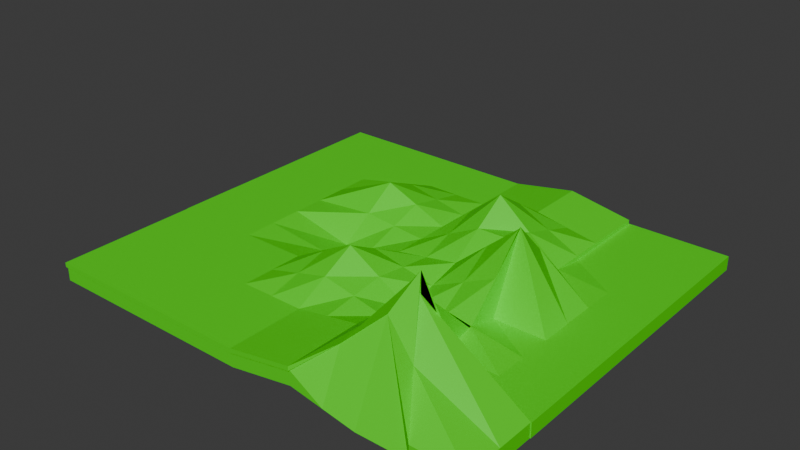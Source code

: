 # Source: untitled.blend  (saved by Blender 4.1.24; exported with 4.5.12 LTS)
import bpy
from mathutils import Matrix  # noqa: F401  (used for matrix-valued properties, if any)

bpy.ops.wm.read_factory_settings(use_empty=True)
scene = bpy.context.scene
scene.name = 'Scene'

# ---- collections
col_collection = bpy.data.collections.new('Collection'); scene.collection.children.link(col_collection)

# ---- materials (node trees are filled in below, after node groups)
mat_material = bpy.data.materials.new('Material')
mat_material.alpha_threshold = 0.0
mat_material.use_transparent_shadow = False
mat_material.roughness = 0.5
mat_material.line_color = (0.0, 0.0, 0.0, 1.0)

# ---- material node trees
mat_material.use_nodes = True; mat_material.node_tree.nodes.clear()
_N = mat_material.node_tree.nodes; _L = mat_material.node_tree.links
n0 = _N.new('ShaderNodeOutputMaterial'); n0.name = 'Material Output'; n0.location = (300, 300)
n1 = _N.new('ShaderNodeBsdfPrincipled'); n1.name = 'Principled BSDF'; n1.location = (10, 300)
n1.inputs[0].default_value = (0.07037, 0.8, 0.0, 1.0)
n1.inputs[3].default_value = 1.45
_L.new(n1.outputs[0], n0.inputs[0])
n0.is_active_output = True

# ---- world
world_world = bpy.data.worlds.new('World'); scene.world = world_world
world_world.use_nodes = True; world_world.node_tree.nodes.clear()
_N = world_world.node_tree.nodes; _L = world_world.node_tree.links
n0 = _N.new('ShaderNodeOutputWorld'); n0.name = 'World Output'; n0.location = (300, 300)
n1 = _N.new('ShaderNodeBackground'); n1.name = 'Background'; n1.location = (10, 300)
n1.inputs[0].default_value = (0.05088, 0.05088, 0.05088, 1.0)
_L.new(n1.outputs[0], n0.inputs[0])
n0.is_active_output = True
world_world.color = (0.05088, 0.05088, 0.05088)
world_world.use_sun_shadow = False
world_world.sun_shadow_jitter_overblur = 0.0

# ---- meshes
me_cube = bpy.data.meshes.new('Cube')
me_cube.from_pydata([(1.0, 1.0, -0.8907), (1.0, 1.0, -1.0), (1.0, -1.0, -0.2077), (1.0, -1.0, -1.0), (-1.0, 1.0, -0.8907), (-1.0, 1.0, -1.0), (-1.0, -1.0, -0.8907), (-1.0, -1.0, -1.0), (1.0, -1.0, -0.354), (-1.0, -1.0, -0.8564), (1.0, 1.0, -0.8564), (-1.0, 1.0, -0.8564), (-1.0, 0.0, -1.0), (1.0, 0.0, -0.3301), (-1.0, 0.0, -0.8907), (1.0, 0.0, -1.0), (1.0, 0.0, -0.3398), (-1.0, 0.0, -0.8564), (1.0, -0.253, -1.0), (1.0, 0.5, -1.0), (-1.0, 0.5, -0.8564), (-1.0, 0.5, -1.0), (1.0, 0.5, -0.8561), (1.0, 0.5, -0.8564), (-1.0, -0.5, -1.0), (1.0, -0.5, -0.8262), (1.0, -0.5, -0.8445), (-1.0, -0.5, -0.8907), (1.0, -0.5, -1.0), (-1.0, -0.5, -0.8564), (0.0, 1.0, -1.0), (0.0, -1.0, -0.8907), (0.0, -1.0, -1.0), (0.0, 1.0, -0.8907), (0.0, -1.0, -0.8564), (0.0, 1.0, -0.8564), (0.0, 0.0, -0.8564), (0.0, 0.0, -1.0), (0.0, 0.5, -1.0), (0.0, 0.5, -0.8564), (0.0, -0.5, -0.5982), (0.0, -0.5, -1.0), (-0.5, 1.0, -1.0), (-0.5, -1.0, -0.8907), (-0.5, -1.0, -0.8564), (-0.5, 0.0, -1.0), (-0.5, 0.5, -1.0), (-0.5, -0.5, -1.0), (-0.5, -1.0, -1.0), (-0.5, 1.0, -0.8907), (-0.5, 1.0, -0.8564), (-0.5, 0.0, -0.9731), (-0.5, 0.5, -0.6468), (-0.5, -0.5, -0.8564), (0.5, -1.0, -0.9117), (0.5, 1.0, -0.8023), (0.5, 1.0, -0.7681), (0.5, 0.0, -0.7681), (0.5, 0.5, -0.4432), (0.5, -0.5, -0.8966), (0.5, 1.0, -0.9117), (0.5, -1.0, -0.8023), (0.5, -1.0, -0.7681), (0.5, 0.0, -0.9117), (0.5, 0.5, -0.9117), (0.5, -0.5, -0.9117), (-1.673, -0.5, -0.8907), (-1.673, 0.0, -0.8907), (-1.673, -0.5, -0.8564), (-1.673, 0.0, -0.8564), (-1.673, 0.0, -1.0), (-1.673, -0.5, -1.0), (-1.669, -0.5, -1.0), (-1.669, -1.0, -1.0), (-1.669, -1.0, -0.8907), (-1.669, -1.0, -0.8564), (-1.669, -0.5, -0.8907), (-1.669, -0.5, -0.8564), (-1.672, 1.0, -0.8907), (-1.672, 1.0, -1.0), (-1.672, 0.5, -0.8907), (-1.672, 0.5, -0.8564), (-1.672, 1.0, -0.8564), (-1.672, 0.5, -1.0), (-1.672, 0.0, -1.0), (-1.672, 0.0, -0.8907), (-1.672, 0.0, -0.8564), (-1.0, -0.253, -0.8564), (-1.0, -0.253, -1.0), (1.0, -0.253, -0.8907), (1.0, -0.253, -0.5952), (0.0, -0.253, -1.0), (0.0, -0.253, -0.7258), (-0.5, -0.253, -1.0), (-0.5, -0.253, -0.9141), (0.5, -0.253, -0.8331), (0.5, -0.253, -0.9117), (-1.673, -0.253, -0.8907), (-1.673, -0.253, -0.8564), (-1.673, -0.253, -1.0), (-1.0, -0.75, -1.0), (1.0, -0.75, -0.8907), (1.0, -0.75, -0.5993), (1.0, -0.75, -1.0), (-1.0, -0.75, -0.8564), (0.0, -0.75, -0.7273), (0.0, -0.75, -1.0), (-0.5, -0.75, -1.0), (-0.5, -0.75, -0.8564), (0.5, -0.75, -0.8323), (0.5, -0.75, -0.9117), (-1.669, -0.75, -1.0), (-1.669, -0.75, -0.8907), (-1.669, -0.75, -0.8564), (-1.0, 0.25, -1.0), (1.0, 0.25, -0.5921), (1.0, 0.25, -0.5981), (1.0, 0.25, -1.0), (-1.0, 0.25, -0.8564), (0.0, 0.25, -1.0), (0.0, 0.25, -0.8564), (-0.5, 0.25, -1.0), (-0.5, 0.25, -0.81), (0.5, 0.25, -0.6057), (0.5, 0.25, -0.9117), (-1.672, 0.25, -1.0), (-1.672, 0.25, -0.8907), (-1.672, 0.25, -0.8564), (1.0, 0.75, -1.0), (-1.0, 0.75, -0.8564), (-1.0, 0.75, -1.0), (1.0, 0.75, -0.8907), (1.0, 0.75, -0.8564), (0.0, 0.75, -0.8564), (0.0, 0.75, -1.0), (-0.5, 0.75, -1.0), (-0.5, 0.75, -0.7516), (0.5, 0.75, -0.6057), (0.5, 0.75, -0.9117), (-1.672, 0.75, -0.8907), (-1.672, 0.75, -0.8564), (-1.672, 0.75, -1.0), (-1.334, -0.5, -0.8907), (-1.334, -0.5, -0.8564), (-1.334, -0.5, -1.0), (-1.334, -1.0, -0.8564), (-1.334, -1.0, -0.8907), (-1.334, -1.0, -1.0), (-1.334, -0.75, -0.8564), (-1.334, -0.75, -1.0), (-1.336, -0.5, -0.8564), (-1.336, -0.5, -0.8907), (-1.336, -0.5, -1.0), (-1.336, 0.0, -1.0), (-1.336, 0.0, -0.8907), (-1.336, 0.0, -0.8564), (-1.336, -0.253, -0.8564), (-1.336, -0.253, -1.0), (-1.336, 0.0, -1.0), (-1.336, 0.0, -0.8907), (-1.336, 1.0, -1.0), (-1.336, 0.5, -1.0), (-1.336, 1.0, -0.8907), (-1.336, 1.0, -0.8564), (-1.336, 0.0, -0.8564), (-1.336, 0.5, -0.8564), (-1.336, 0.25, -0.8564), (-1.336, 0.25, -1.0), (-1.336, 0.75, -0.8564), (-1.336, 0.75, -1.0), (1.791, 1.0, -0.8907), (1.791, 1.0, -1.0), (1.791, -1.0, -0.8907), (1.791, -1.0, -1.0), (1.791, -0.75, -0.8907), (1.791, 0.75, -1.0), (1.791, 0.25, -0.8907), (1.791, 0.0, -0.8907), (1.791, -0.253, -1.0), (1.791, 0.0, -1.0), (1.791, 0.25, -1.0), (1.791, 0.5, -1.0), (1.791, 0.75, -0.8907), (1.791, 0.5, -0.8907), (1.791, -0.253, -0.8907), (1.791, -0.5, -0.8907), (1.791, -0.75, -1.0), (1.791, -0.5, -1.0), (1.0, -1.293, -0.3607), (1.0, -1.585, -1.0), (0.5, -1.585, -0.9117), (0.5, -1.585, -0.8023), (0.0, -1.585, -0.8907), (-0.5, -1.585, -1.0), (0.0, -1.585, -1.0), (-0.5, -1.585, -0.8907), (1.786, -1.0, -0.8907), (1.786, -1.0, -1.0), (1.786, -1.585, -1.0), (1.786, -1.585, -0.8907), (1.0, 1.484, -0.8907), (1.0, 1.484, -1.0), (0.5, 1.484, -0.8023), (0.5, 1.484, -0.9117), (0.0, 1.484, -1.0), (-0.5, 1.484, -0.8907), (0.0, 1.484, -0.8907), (-0.5, 1.484, -1.0), (1.791, 1.484, -1.0), (1.791, 1.484, -0.8907), (1.395, -0.75, -0.8907), (1.395, -1.0, -0.8907), (1.395, -1.0, -1.0), (1.395, 0.75, -1.0), (1.395, 1.0, -1.0), (1.395, -0.75, -1.0), (1.395, -0.5, -1.0), (1.395, -0.5, -0.8907), (1.395, 0.25, -1.0), (1.395, 0.0, -1.0), (1.395, -0.253, -1.0), (1.395, 0.0, -0.8907), (1.395, 0.25, -0.8907), (1.395, 0.5, -0.8907), (1.395, 0.75, -0.8907), (1.395, 0.5, -1.0), (1.395, -0.253, -0.8907), (1.395, 1.0, -0.8907), (1.395, 1.484, -1.0), (1.395, 1.484, -0.8907), (1.393, -1.0, -1.0), (1.393, -1.585, -1.0), (0.9821, -1.0, -0.3543), (1.393, -1.585, -0.8907), (0.25, 1.0, -0.9558), (0.25, -1.0, -0.8465), (0.25, -1.0, -0.8122), (0.25, 0.0, -0.9558), (0.25, 0.5, -0.9558), (0.25, -0.5, -0.9558), (0.25, -1.0, -0.9558), (0.25, 1.0, -0.8465), (0.25, 1.0, -0.8122), (0.25, 0.0, -0.8122), (0.25, 0.5, -0.6498), (0.25, -0.5, -0.7474), (0.25, -0.253, -0.9558), (0.25, -0.253, -0.7794), (0.25, -0.75, -0.9558), (0.25, -0.75, -0.7798), (0.25, 0.25, -0.9558), (0.25, 0.25, -0.731), (0.25, 0.75, -0.9558), (0.25, 0.75, -0.731), (0.25, -1.585, -0.8465), (0.25, -1.585, -0.9558), (0.25, 1.484, -0.9558), (0.25, 1.484, -0.8465), (0.7537, -1.0, -0.9565), (0.7537, 1.0, -0.8472), (0.7537, 1.0, -0.8129), (0.7537, 0.0, -0.5507), (0.7537, 0.5, -0.6529), (0.7537, -0.5, -0.8702), (0.7537, 1.0, -0.9565), (0.7537, -1.0, -0.5931), (0.7537, -1.0, -0.5579), (0.7537, 0.0, -0.9565), (0.7537, 0.5, -0.9565), (0.7537, -0.5, -0.9565), (0.7537, -0.253, -0.7123), (0.7537, -0.253, -0.9565), (0.7537, -0.75, -0.714), (0.7537, -0.75, -0.9565), (0.7537, 0.25, -0.6018), (0.7537, 0.25, -0.9565), (0.7537, 0.75, -0.7329), (0.7537, 0.75, -0.9565), (0.7537, -1.585, -0.9565), (0.7537, -1.42, -0.5931), (0.7537, 1.484, -0.8472), (0.7537, 1.484, -0.9565), (-0.25, -1.0, -1.0), (-0.25, 1.0, -0.8907), (-0.25, 1.0, -0.8564), (-0.25, 0.0, -0.9148), (-0.25, 0.5, -0.7516), (-0.25, -0.5, -0.7273), (-0.25, 1.0, -1.0), (-0.25, -1.0, -0.8907), (-0.25, -1.0, -0.8564), (-0.25, 0.0, -1.0), (-0.25, 0.5, -1.0), (-0.25, -0.5, -1.0), (-0.25, -0.253, -0.8199), (-0.25, -0.253, -1.0), (-0.25, -0.75, -0.7918), (-0.25, -0.75, -1.0), (-0.25, 0.25, -0.8332), (-0.25, 0.25, -1.0), (-0.25, 0.75, -0.804), (-0.25, 0.75, -1.0), (-0.25, -1.585, -1.0), (-0.25, -1.585, -0.8907), (-0.25, 1.484, -0.8907), (-0.25, 1.484, -1.0), (0.5, -1.293, -0.9117), (1.0, -1.293, -1.0), (-0.5, -1.293, -1.0), (-0.5, -1.293, -0.8907), (0.0, -1.293, -0.8907), (1.0, -1.293, -0.3607), (0.5, -1.293, -0.8023), (0.0, -1.293, -1.0), (1.786, -1.293, -1.0), (1.786, -1.293, -0.8907), (1.187, -1.293, -0.6225), (1.393, -1.293, -1.0), (0.25, -1.293, -0.9558), (0.25, -1.293, -0.8465), (0.7537, -1.293, -0.6799), (0.7537, -1.293, -0.9565), (-0.25, -1.293, -1.0), (-0.25, -1.293, -0.8907), (-1.664, 1.0, -0.8907), (-1.664, 1.0, -1.0), (-1.664, -1.0, -0.8907), (-1.664, -1.0, -1.0), (-1.664, -1.585, -0.8907), (-1.664, -1.585, -1.0), (-1.664, -1.293, -1.0), (-1.664, -1.293, -0.8907), (-1.664, 1.484, -0.8907), (-1.664, 1.484, -1.0), (0.7537, 1.475, -0.8472), (1.0, 1.475, -0.8907), (0.7537, 1.475, -0.8129), (1.0, 1.475, -0.8564), (-1.0, 1.475, -0.8564), (-1.0, 1.475, -0.8907), (-0.25, 1.475, -0.8907), (0.0, 1.475, -0.8907), (-0.25, 1.475, -0.8564), (0.0, 1.475, -0.8564), (-0.5, 1.475, -0.8907), (-0.5, 1.475, -0.8564), (0.25, 1.475, -0.8465), (0.5, 1.475, -0.8023), (0.25, 1.475, -0.8122), (0.5, 1.475, -0.7681), (-1.672, 1.475, -0.8564), (-1.672, 1.475, -0.8907), (-1.336, 1.475, -0.8907), (-1.336, 1.475, -0.8564), (-0.5, -1.597, -0.8907), (-1.0, -1.597, -0.8907), (-0.5, -1.597, -0.8564), (-1.0, -1.597, -0.8564), (1.0, -1.296, -0.3607), (1.0, -1.012, -0.2256), (0.25, -1.597, -0.8465), (0.0, -1.597, -0.8907), (0.25, -1.597, -0.8122), (0.0, -1.597, -0.8564), (-0.25, -1.597, -0.8907), (-0.25, -1.597, -0.8564), (0.7537, -1.427, -0.5931), (0.5, -1.597, -0.8023), (0.7537, -1.235, -0.5579), (0.5, -1.597, -0.7681), (-1.669, -1.597, -0.8564), (-1.669, -1.597, -0.8907), (-1.334, -1.597, -0.8564), (-1.334, -1.597, -0.8907)], [], [(34, 290, 365, 363), (48, 43, 6, 7), (241, 33, 341, 346), (273, 103, 3, 258), (224, 223, 183, 182), (283, 33, 206, 304), (108, 104, 9, 44), (142, 144, 72, 76), (131, 0, 10, 132), (10, 0, 335, 337), (89, 13, 16, 90), (167, 158, 84, 125), (122, 118, 17, 51), (222, 221, 177, 176), (275, 117, 15, 267), (152, 151, 66, 71), (277, 128, 19, 268), (216, 220, 178, 187), (136, 129, 20, 52), (158, 159, 85, 84), (115, 22, 23, 116), (169, 161, 83, 141), (143, 142, 76, 77), (101, 25, 26, 102), (151, 150, 68, 66), (94, 87, 29, 53), (219, 218, 180, 179), (271, 18, 28, 269), (295, 91, 41, 293), (247, 92, 40, 245), (253, 133, 39, 244), (301, 134, 38, 292), (299, 119, 37, 291), (251, 120, 36, 243), (56, 260, 336, 349), (249, 105, 34, 236), (264, 60, 203, 281), (297, 106, 32, 282), (323, 309, 195, 303), (31, 235, 360, 361), (44, 9, 357, 356), (100, 107, 48, 7), (5, 4, 49, 42), (114, 121, 45, 12), (130, 135, 46, 21), (88, 93, 47, 24), (294, 94, 53, 287), (300, 136, 52, 286), (298, 122, 51, 285), (0, 259, 334, 335), (296, 108, 44, 290), (205, 207, 333, 332), (321, 307, 189, 278), (272, 109, 62, 266), (242, 56, 349, 348), (274, 123, 57, 261), (276, 137, 58, 262), (270, 95, 59, 263), (246, 96, 65, 239), (252, 138, 64, 238), (250, 124, 63, 237), (214, 1, 201, 228), (248, 110, 54, 240), (289, 31, 361, 364), (99, 97, 67, 70), (97, 66, 68, 98), (157, 152, 71, 99), (154, 153, 70, 67), (155, 154, 67, 69), (156, 155, 69, 98), (112, 74, 75, 113), (111, 112, 76, 72), (74, 146, 373, 371), (149, 147, 73, 111), (148, 143, 77, 113), (147, 146, 74, 73), (141, 139, 78, 79), (126, 85, 86, 127), (139, 80, 81, 140), (125, 126, 80, 83), (159, 164, 86, 85), (162, 160, 79, 78), (168, 163, 82, 140), (166, 165, 81, 127), (150, 156, 98, 68), (153, 157, 99, 70), (67, 97, 98, 69), (71, 66, 97, 99), (237, 63, 96, 246), (261, 57, 95, 270), (285, 51, 94, 294), (12, 45, 93, 88), (243, 36, 92, 247), (291, 37, 91, 295), (267, 15, 18, 271), (217, 210, 174, 185), (51, 17, 87, 94), (25, 89, 90, 26), (145, 148, 113, 75), (144, 149, 111, 72), (73, 74, 112, 111), (76, 112, 113, 77), (239, 65, 110, 248), (263, 59, 109, 272), (287, 53, 108, 296), (24, 47, 107, 100), (293, 41, 106, 297), (245, 40, 105, 249), (2, 101, 102, 8), (53, 29, 104, 108), (211, 212, 173, 172), (269, 28, 103, 273), (164, 166, 127, 86), (84, 85, 126, 125), (80, 126, 127, 81), (238, 64, 124, 250), (262, 58, 123, 274), (286, 52, 122, 298), (21, 46, 121, 114), (244, 39, 120, 251), (292, 38, 119, 299), (13, 115, 116, 16), (268, 19, 117, 275), (213, 214, 171, 175), (52, 20, 118, 122), (161, 167, 125, 83), (165, 168, 140, 81), (78, 139, 140, 82), (83, 80, 139, 141), (234, 60, 138, 252), (260, 56, 137, 276), (284, 50, 136, 300), (5, 42, 135, 130), (288, 30, 134, 301), (242, 35, 133, 253), (160, 169, 141, 79), (50, 11, 129, 136), (215, 216, 187, 186), (264, 1, 128, 277), (22, 131, 132, 23), (24, 100, 149, 144), (9, 104, 148, 145), (7, 6, 146, 147), (104, 29, 143, 148), (100, 7, 147, 149), (146, 6, 355, 373), (29, 27, 142, 143), (27, 24, 144, 142), (12, 88, 157, 153), (29, 87, 156, 150), (87, 17, 155, 156), (17, 14, 154, 155), (14, 12, 153, 154), (88, 24, 152, 157), (27, 29, 150, 151), (24, 27, 151, 152), (5, 130, 169, 160), (20, 129, 168, 165), (21, 114, 167, 161), (17, 118, 166, 164), (118, 20, 165, 166), (129, 11, 163, 168), (4, 5, 160, 162), (14, 17, 164, 159), (130, 21, 161, 169), (12, 14, 159, 158), (114, 12, 158, 167), (259, 55, 347, 334), (186, 174, 172, 173), (180, 176, 177, 179), (175, 182, 183, 181), (178, 184, 185, 187), (179, 177, 184, 178), (187, 185, 174, 186), (181, 183, 176, 180), (171, 170, 182, 175), (212, 215, 186, 173), (210, 211, 172, 174), (225, 213, 175, 181), (226, 217, 185, 184), (220, 219, 179, 178), (221, 226, 184, 177), (227, 170, 209, 229), (223, 222, 176, 183), (227, 224, 182, 170), (218, 225, 181, 180), (255, 254, 192, 194), (302, 303, 195, 193), (278, 279, 191, 190), (317, 230, 197, 314), (319, 310, 192, 254), (318, 306, 190, 255), (322, 313, 194, 302), (320, 312, 191, 279), (314, 315, 199, 198), (230, 232, 196, 197), (316, 233, 199, 315), (233, 231, 198, 199), (281, 280, 200, 201), (305, 304, 206, 204), (256, 257, 202, 203), (228, 229, 209, 208), (234, 30, 204, 256), (288, 42, 207, 305), (193, 195, 328, 329), (170, 171, 208, 209), (241, 55, 202, 257), (259, 0, 200, 280), (201, 200, 229, 228), (117, 19, 225, 218), (0, 131, 224, 227), (22, 115, 222, 223), (0, 227, 229, 200), (13, 89, 226, 221), (18, 15, 219, 220), (89, 25, 217, 226), (19, 128, 213, 225), (101, 2, 211, 210), (3, 103, 215, 212), (103, 28, 216, 215), (128, 1, 214, 213), (2, 3, 212, 211), (25, 101, 210, 217), (171, 214, 228, 208), (15, 117, 218, 219), (28, 18, 220, 216), (115, 13, 221, 222), (131, 22, 223, 224), (188, 189, 231, 233), (311, 188, 233, 316), (3, 2, 232, 230), (307, 3, 230, 317), (33, 241, 257, 206), (60, 234, 256, 203), (204, 206, 257, 256), (313, 318, 255, 194), (312, 319, 254, 191), (190, 191, 254, 255), (56, 242, 253, 137), (30, 234, 252, 134), (58, 244, 251, 123), (38, 238, 250, 119), (59, 245, 249, 109), (41, 239, 248, 106), (57, 243, 247, 95), (37, 237, 246, 91), (8, 266, 368, 359), (106, 248, 240, 32), (119, 250, 237, 37), (134, 252, 238, 38), (91, 246, 239, 41), (109, 249, 236, 62), (163, 11, 338, 353), (123, 251, 243, 57), (137, 253, 244, 58), (95, 247, 245, 59), (55, 259, 280, 202), (203, 202, 280, 281), (311, 320, 279, 188), (189, 188, 279, 278), (60, 264, 277, 138), (10, 260, 276, 132), (64, 268, 275, 124), (23, 262, 274, 116), (65, 269, 273, 110), (26, 263, 272, 102), (63, 267, 271, 96), (16, 261, 270, 90), (90, 270, 263, 26), (132, 276, 262, 23), (116, 274, 261, 16), (284, 35, 343, 342), (102, 272, 266, 8), (306, 321, 278, 190), (1, 264, 281, 201), (96, 271, 269, 65), (138, 277, 268, 64), (124, 275, 267, 63), (110, 273, 258, 54), (9, 145, 372, 357), (30, 288, 305, 204), (207, 205, 304, 305), (308, 322, 302, 193), (194, 192, 303, 302), (42, 288, 301, 135), (35, 284, 300, 133), (46, 292, 299, 121), (39, 286, 298, 120), (47, 293, 297, 107), (40, 287, 296, 105), (45, 291, 295, 93), (36, 285, 294, 92), (105, 296, 290, 34), (55, 241, 346, 347), (120, 298, 285, 36), (133, 300, 286, 39), (92, 294, 287, 40), (75, 74, 371, 370), (310, 323, 303, 192), (107, 297, 282, 48), (121, 299, 291, 45), (135, 301, 292, 46), (93, 295, 293, 47), (49, 283, 304, 205), (31, 289, 323, 310), (48, 282, 322, 308), (54, 258, 321, 306), (2, 265, 320, 311), (61, 235, 319, 312), (32, 240, 318, 313), (189, 307, 317, 231), (2, 311, 316, 232), (232, 316, 315, 196), (197, 196, 315, 314), (265, 61, 312, 320), (282, 32, 313, 322), (240, 54, 306, 318), (235, 31, 310, 319), (231, 317, 314, 198), (258, 3, 307, 321), (49, 205, 332, 324), (289, 43, 309, 323), (331, 330, 329, 328), (325, 324, 332, 333), (326, 327, 330, 331), (43, 48, 327, 326), (308, 193, 329, 330), (48, 308, 330, 327), (309, 43, 326, 331), (42, 49, 324, 325), (195, 309, 331, 328), (207, 42, 325, 333), (353, 352, 351, 350), (344, 339, 338, 345), (346, 341, 343, 348), (340, 344, 345, 342), (334, 347, 349, 336), (338, 339, 352, 353), (347, 346, 348, 349), (335, 334, 336, 337), (341, 340, 342, 343), (4, 162, 352, 339), (49, 4, 339, 344), (35, 242, 348, 343), (283, 49, 344, 340), (82, 163, 353, 350), (11, 50, 345, 338), (50, 284, 342, 345), (78, 82, 350, 351), (33, 283, 340, 341), (260, 10, 337, 336), (162, 78, 351, 352), (366, 358, 359, 368), (364, 361, 363, 365), (355, 354, 356, 357), (360, 367, 369, 362), (373, 372, 370, 371), (355, 357, 372, 373), (361, 360, 362, 363), (367, 366, 368, 369), (354, 364, 365, 356), (6, 43, 354, 355), (235, 61, 367, 360), (43, 289, 364, 354), (62, 236, 362, 369), (61, 265, 366, 367), (290, 44, 356, 365), (236, 34, 363, 362), (265, 2, 358, 366), (266, 62, 369, 368), (145, 75, 370, 372), (2, 8, 359, 358)])
_uv = me_cube.uv_layers.new(name='UVMap')
_uv.uv.foreach_set('vector', [0.75, 0.75, 0.7812, 0.75, 0.7812, 0.75, 0.75, 0.75, 0.375, 0.9375, 0.625, 0.9375, 0.625, 1.0, 0.375, 1.0, 0.625, 0.4063, 0.625, 0.375, 0.625, 0.375, 0.625, 0.4063, 0.3442, 0.7188, 0.375, 0.7188, 0.375, 0.75, 0.3442, 0.75, 0.625, 0.5312, 0.625, 0.5625, 0.625, 0.5625, 0.625, 0.5312, 0.625, 0.3438, 0.625, 0.375, 0.625, 0.375, 0.625, 0.3438, 0.8125, 0.7188, 0.875, 0.7188, 0.875, 0.75, 0.8125, 0.75, 0.625, 0.0625, 0.375, 0.0625, 0.375, 0.0625, 0.625, 0.0625, 0.625, 0.5312, 0.625, 0.5, 0.625, 0.5, 0.625, 0.5312, 0.625, 0.5, 0.625, 0.5, 0.625, 0.5, 0.625, 0.5, 0.625, 0.6566, 0.625, 0.625, 0.625, 0.625, 0.625, 0.6566, 0.125, 0.5938, 0.125, 0.625, 0.125, 0.625, 0.125, 0.5938, 0.8125, 0.5938, 0.875, 0.5938, 0.875, 0.625, 0.8125, 0.625, 0.625, 0.5938, 0.625, 0.625, 0.625, 0.625, 0.625, 0.5938, 0.3442, 0.5938, 0.375, 0.5938, 0.375, 0.625, 0.3442, 0.625, 0.375, 0.0625, 0.625, 0.0625, 0.625, 0.0625, 0.375, 0.0625, 0.3442, 0.5312, 0.375, 0.5312, 0.375, 0.5625, 0.3442, 0.5625, 0.375, 0.6875, 0.375, 0.6566, 0.375, 0.6566, 0.375, 0.6875, 0.8125, 0.5312, 0.875, 0.5312, 0.875, 0.5625, 0.8125, 0.5625, 0.375, 0.125, 0.625, 0.125, 0.625, 0.125, 0.375, 0.125, 0.625, 0.5938, 0.625, 0.5625, 0.625, 0.5625, 0.625, 0.5937, 0.125, 0.5312, 0.125, 0.5625, 0.125, 0.5625, 0.125, 0.5312, 0.625, 0.0625, 0.625, 0.0625, 0.625, 0.0625, 0.625, 0.0625, 0.625, 0.7188, 0.625, 0.6875, 0.625, 0.6875, 0.625, 0.7188, 0.625, 0.0625, 0.625, 0.0625, 0.625, 0.0625, 0.625, 0.0625, 0.8125, 0.6566, 0.875, 0.6566, 0.875, 0.6875, 0.8125, 0.6875, 0.375, 0.625, 0.375, 0.5938, 0.375, 0.5938, 0.375, 0.625, 0.3442, 0.6566, 0.375, 0.6566, 0.375, 0.6875, 0.3442, 0.6875, 0.2188, 0.6566, 0.25, 0.6566, 0.25, 0.6875, 0.2188, 0.6875, 0.7188, 0.6566, 0.75, 0.6566, 0.75, 0.6875, 0.7188, 0.6875, 0.7188, 0.5312, 0.75, 0.5312, 0.75, 0.5625, 0.7188, 0.5625, 0.2188, 0.5312, 0.25, 0.5312, 0.25, 0.5625, 0.2188, 0.5625, 0.2188, 0.5938, 0.25, 0.5938, 0.25, 0.625, 0.2188, 0.625, 0.7188, 0.5937, 0.75, 0.5938, 0.75, 0.625, 0.7188, 0.625, 0.6875, 0.5, 0.6558, 0.5, 0.6558, 0.5, 0.6875, 0.5, 0.7188, 0.7188, 0.75, 0.7188, 0.75, 0.75, 0.7188, 0.75, 0.3442, 0.5, 0.3125, 0.5, 0.3125, 0.5, 0.3442, 0.5, 0.2188, 0.7188, 0.25, 0.7188, 0.25, 0.75, 0.2188, 0.75, 0.625, 0.9062, 0.625, 0.9375, 0.625, 0.9375, 0.625, 0.9062, 0.625, 0.875, 0.625, 0.8438, 0.625, 0.8438, 0.625, 0.875, 0.8125, 0.75, 0.875, 0.75, 0.875, 0.75, 0.8125, 0.75, 0.125, 0.7188, 0.1875, 0.7188, 0.1875, 0.75, 0.125, 0.75, 0.375, 0.25, 0.625, 0.25, 0.625, 0.3125, 0.375, 0.3125, 0.125, 0.5938, 0.1875, 0.5938, 0.1875, 0.625, 0.125, 0.625, 0.125, 0.5312, 0.1875, 0.5312, 0.1875, 0.5625, 0.125, 0.5625, 0.125, 0.6566, 0.1875, 0.6566, 0.1875, 0.6875, 0.125, 0.6875, 0.7812, 0.6566, 0.8125, 0.6566, 0.8125, 0.6875, 0.7813, 0.6875, 0.7812, 0.5312, 0.8125, 0.5312, 0.8125, 0.5625, 0.7812, 0.5625, 0.7812, 0.5938, 0.8125, 0.5938, 0.8125, 0.625, 0.7812, 0.625, 0.625, 0.5, 0.625, 0.4692, 0.625, 0.4692, 0.625, 0.5, 0.7812, 0.7188, 0.8125, 0.7188, 0.8125, 0.75, 0.7812, 0.75, 0.625, 0.3125, 0.375, 0.3125, 0.375, 0.3125, 0.625, 0.3125, 0.3442, 0.75, 0.375, 0.75, 0.375, 0.75, 0.3442, 0.75, 0.6558, 0.7187, 0.6875, 0.7187, 0.6875, 0.75, 0.6558, 0.75, 0.7188, 0.5, 0.6875, 0.5, 0.6875, 0.5, 0.7188, 0.5, 0.6558, 0.5938, 0.6875, 0.5938, 0.6875, 0.625, 0.6558, 0.625, 0.6558, 0.5312, 0.6875, 0.5312, 0.6875, 0.5625, 0.6558, 0.5625, 0.6558, 0.6566, 0.6875, 0.6566, 0.6875, 0.6875, 0.6558, 0.6875, 0.2812, 0.6566, 0.3125, 0.6566, 0.3125, 0.6875, 0.2812, 0.6875, 0.2812, 0.5312, 0.3125, 0.5312, 0.3125, 0.5625, 0.2812, 0.5625, 0.2812, 0.5938, 0.3125, 0.5938, 0.3125, 0.625, 0.2812, 0.625, 0.375, 0.5, 0.375, 0.5, 0.375, 0.5, 0.375, 0.5, 0.2812, 0.7188, 0.3125, 0.7188, 0.3125, 0.75, 0.2812, 0.75, 0.625, 0.9062, 0.625, 0.875, 0.625, 0.875, 0.625, 0.9062, 0.375, 0.09338, 0.625, 0.09338, 0.625, 0.125, 0.375, 0.125, 0.625, 0.09338, 0.625, 0.0625, 0.625, 0.0625, 0.625, 0.09338, 0.125, 0.6566, 0.125, 0.6875, 0.125, 0.6875, 0.125, 0.6566, 0.625, 0.125, 0.375, 0.125, 0.375, 0.125, 0.625, 0.125, 0.625, 0.125, 0.625, 0.125, 0.625, 0.125, 0.625, 0.125, 0.875, 0.6566, 0.875, 0.625, 0.875, 0.625, 0.875, 0.6566, 0.625, 0.03125, 0.625, 0.0, 0.625, 0.0, 0.625, 0.03125, 0.375, 0.03125, 0.625, 0.03125, 0.625, 0.0625, 0.375, 0.0625, 0.625, 1.0, 0.625, 1.0, 0.625, 1.0, 0.625, 1.0, 0.125, 0.7188, 0.125, 0.75, 0.125, 0.75, 0.125, 0.7188, 0.875, 0.7188, 0.875, 0.6875, 0.875, 0.6875, 0.875, 0.7188, 0.375, 1.0, 0.625, 1.0, 0.625, 1.0, 0.375, 1.0, 0.375, 0.2188, 0.625, 0.2188, 0.625, 0.25, 0.375, 0.25, 0.625, 0.1562, 0.625, 0.125, 0.625, 0.125, 0.625, 0.1562, 0.625, 0.2188, 0.625, 0.1875, 0.625, 0.1875, 0.625, 0.2188, 0.375, 0.1562, 0.625, 0.1562, 0.625, 0.1875, 0.375, 0.1875, 0.625, 0.125, 0.625, 0.125, 0.625, 0.125, 0.625, 0.125, 0.625, 0.25, 0.375, 0.25, 0.375, 0.25, 0.625, 0.25, 0.875, 0.5312, 0.875, 0.5, 0.875, 0.5, 0.875, 0.5312, 0.875, 0.5938, 0.875, 0.5625, 0.875, 0.5625, 0.875, 0.5938, 0.875, 0.6875, 0.875, 0.6566, 0.875, 0.6566, 0.875, 0.6875, 0.125, 0.625, 0.125, 0.6566, 0.125, 0.6566, 0.125, 0.625, 0.625, 0.125, 0.625, 0.09338, 0.625, 0.09338, 0.625, 0.125, 0.375, 0.0625, 0.625, 0.0625, 0.625, 0.09338, 0.375, 0.09338, 0.2812, 0.625, 0.3125, 0.625, 0.3125, 0.6566, 0.2812, 0.6566, 0.6558, 0.625, 0.6875, 0.625, 0.6875, 0.6566, 0.6558, 0.6566, 0.7812, 0.625, 0.8125, 0.625, 0.8125, 0.6566, 0.7812, 0.6566, 0.125, 0.625, 0.1875, 0.625, 0.1875, 0.6566, 0.125, 0.6566, 0.7188, 0.625, 0.75, 0.625, 0.75, 0.6566, 0.7188, 0.6566, 0.2188, 0.625, 0.25, 0.625, 0.25, 0.6566, 0.2188, 0.6566, 0.3442, 0.625, 0.375, 0.625, 0.375, 0.6566, 0.3442, 0.6566, 0.625, 0.6875, 0.625, 0.7188, 0.625, 0.7188, 0.625, 0.6875, 0.8125, 0.625, 0.875, 0.625, 0.875, 0.6566, 0.8125, 0.6566, 0.625, 0.6875, 0.625, 0.6566, 0.625, 0.6566, 0.625, 0.6875, 0.875, 0.75, 0.875, 0.7188, 0.875, 0.7188, 0.875, 0.75, 0.125, 0.6875, 0.125, 0.7188, 0.125, 0.7188, 0.125, 0.6875, 0.375, 0.0, 0.625, 0.0, 0.625, 0.03125, 0.375, 0.03125, 0.625, 0.0625, 0.625, 0.03125, 0.625, 0.03125, 0.625, 0.0625, 0.2812, 0.6875, 0.3125, 0.6875, 0.3125, 0.7188, 0.2812, 0.7188, 0.6558, 0.6875, 0.6875, 0.6875, 0.6875, 0.7187, 0.6558, 0.7187, 0.7813, 0.6875, 0.8125, 0.6875, 0.8125, 0.7188, 0.7812, 0.7188, 0.125, 0.6875, 0.1875, 0.6875, 0.1875, 0.7188, 0.125, 0.7188, 0.2188, 0.6875, 0.25, 0.6875, 0.25, 0.7188, 0.2188, 0.7188, 0.7188, 0.6875, 0.75, 0.6875, 0.75, 0.7188, 0.7188, 0.7188, 0.625, 0.75, 0.625, 0.7188, 0.625, 0.7188, 0.625, 0.75, 0.8125, 0.6875, 0.875, 0.6875, 0.875, 0.7188, 0.8125, 0.7188, 0.625, 0.75, 0.375, 0.75, 0.375, 0.75, 0.625, 0.75, 0.3442, 0.6875, 0.375, 0.6875, 0.375, 0.7188, 0.3442, 0.7188, 0.875, 0.625, 0.875, 0.5938, 0.875, 0.5938, 0.875, 0.625, 0.375, 0.125, 0.625, 0.125, 0.625, 0.1562, 0.375, 0.1562, 0.625, 0.1875, 0.625, 0.1562, 0.625, 0.1562, 0.625, 0.1875, 0.2812, 0.5625, 0.3125, 0.5625, 0.3125, 0.5938, 0.2812, 0.5938, 0.6558, 0.5625, 0.6875, 0.5625, 0.6875, 0.5938, 0.6558, 0.5938, 0.7812, 0.5625, 0.8125, 0.5625, 0.8125, 0.5938, 0.7812, 0.5938, 0.125, 0.5625, 0.1875, 0.5625, 0.1875, 0.5938, 0.125, 0.5938, 0.7188, 0.5625, 0.75, 0.5625, 0.75, 0.5938, 0.7188, 0.5937, 0.2188, 0.5625, 0.25, 0.5625, 0.25, 0.5938, 0.2188, 0.5938, 0.625, 0.625, 0.625, 0.5938, 0.625, 0.5937, 0.625, 0.625, 0.3442, 0.5625, 0.375, 0.5625, 0.375, 0.5938, 0.3442, 0.5938, 0.375, 0.5312, 0.375, 0.5, 0.375, 0.5, 0.375, 0.5312, 0.8125, 0.5625, 0.875, 0.5625, 0.875, 0.5938, 0.8125, 0.5938, 0.125, 0.5625, 0.125, 0.5938, 0.125, 0.5938, 0.125, 0.5625, 0.875, 0.5625, 0.875, 0.5312, 0.875, 0.5312, 0.875, 0.5625, 0.625, 0.25, 0.625, 0.2188, 0.625, 0.2188, 0.625, 0.25, 0.375, 0.1875, 0.625, 0.1875, 0.625, 0.2188, 0.375, 0.2188, 0.2812, 0.5, 0.3125, 0.5, 0.3125, 0.5312, 0.2812, 0.5312, 0.6558, 0.5, 0.6875, 0.5, 0.6875, 0.5312, 0.6558, 0.5312, 0.7812, 0.5, 0.8125, 0.5, 0.8125, 0.5312, 0.7812, 0.5312, 0.125, 0.5, 0.1875, 0.5, 0.1875, 0.5312, 0.125, 0.5312, 0.2188, 0.5, 0.25, 0.5, 0.25, 0.5312, 0.2188, 0.5312, 0.7188, 0.5, 0.75, 0.5, 0.75, 0.5312, 0.7188, 0.5312, 0.125, 0.5, 0.125, 0.5312, 0.125, 0.5312, 0.125, 0.5, 0.8125, 0.5, 0.875, 0.5, 0.875, 0.5312, 0.8125, 0.5312, 0.375, 0.7188, 0.375, 0.6875, 0.375, 0.6875, 0.375, 0.7188, 0.3442, 0.5, 0.375, 0.5, 0.375, 0.5312, 0.3442, 0.5312, 0.625, 0.5625, 0.625, 0.5312, 0.625, 0.5312, 0.625, 0.5625, 0.125, 0.6875, 0.125, 0.7188, 0.125, 0.7188, 0.125, 0.6875, 0.875, 0.75, 0.875, 0.7188, 0.875, 0.7188, 0.875, 0.75, 0.375, 1.0, 0.625, 1.0, 0.625, 1.0, 0.375, 1.0, 0.875, 0.7188, 0.875, 0.6875, 0.875, 0.6875, 0.875, 0.7188, 0.125, 0.7188, 0.125, 0.75, 0.125, 0.75, 0.125, 0.7188, 0.625, 1.0, 0.625, 1.0, 0.625, 1.0, 0.625, 1.0, 0.625, 0.0625, 0.625, 0.0625, 0.625, 0.0625, 0.625, 0.0625, 0.625, 0.0625, 0.375, 0.0625, 0.375, 0.0625, 0.625, 0.0625, 0.125, 0.625, 0.125, 0.6566, 0.125, 0.6566, 0.125, 0.625, 0.875, 0.6875, 0.875, 0.6566, 0.875, 0.6566, 0.875, 0.6875, 0.875, 0.6566, 0.875, 0.625, 0.875, 0.625, 0.875, 0.6566, 0.625, 0.125, 0.625, 0.125, 0.625, 0.125, 0.625, 0.125, 0.625, 0.125, 0.375, 0.125, 0.375, 0.125, 0.625, 0.125, 0.125, 0.6566, 0.125, 0.6875, 0.125, 0.6875, 0.125, 0.6566, 0.625, 0.0625, 0.625, 0.0625, 0.625, 0.0625, 0.625, 0.0625, 0.375, 0.0625, 0.625, 0.0625, 0.625, 0.0625, 0.375, 0.0625, 0.125, 0.5, 0.125, 0.5312, 0.125, 0.5312, 0.125, 0.5, 0.875, 0.5625, 0.875, 0.5312, 0.875, 0.5312, 0.875, 0.5625, 0.125, 0.5625, 0.125, 0.5938, 0.125, 0.5938, 0.125, 0.5625, 0.875, 0.625, 0.875, 0.5938, 0.875, 0.5938, 0.875, 0.625, 0.875, 0.5938, 0.875, 0.5625, 0.875, 0.5625, 0.875, 0.5938, 0.875, 0.5312, 0.875, 0.5, 0.875, 0.5, 0.875, 0.5312, 0.625, 0.25, 0.375, 0.25, 0.375, 0.25, 0.625, 0.25, 0.625, 0.125, 0.625, 0.125, 0.625, 0.125, 0.625, 0.125, 0.125, 0.5312, 0.125, 0.5625, 0.125, 0.5625, 0.125, 0.5312, 0.375, 0.125, 0.625, 0.125, 0.625, 0.125, 0.375, 0.125, 0.125, 0.5938, 0.125, 0.625, 0.125, 0.625, 0.125, 0.5938, 0.625, 0.4692, 0.625, 0.4375, 0.625, 0.4375, 0.625, 0.4692, 0.375, 0.7188, 0.625, 0.7188, 0.625, 0.75, 0.375, 0.75, 0.375, 0.5938, 0.625, 0.5938, 0.625, 0.625, 0.375, 0.625, 0.375, 0.5312, 0.625, 0.5312, 0.625, 0.5625, 0.375, 0.5625, 0.375, 0.6566, 0.625, 0.6566, 0.625, 0.6875, 0.375, 0.6875, 0.375, 0.625, 0.625, 0.625, 0.625, 0.6566, 0.375, 0.6566, 0.375, 0.6875, 0.625, 0.6875, 0.625, 0.7188, 0.375, 0.7188, 0.375, 0.5625, 0.625, 0.5625, 0.625, 0.5938, 0.375, 0.5938, 0.375, 0.5, 0.625, 0.5, 0.625, 0.5312, 0.375, 0.5312, 0.375, 0.75, 0.375, 0.7188, 0.375, 0.7188, 0.375, 0.75, 0.625, 0.7188, 0.625, 0.75, 0.625, 0.75, 0.625, 0.7188, 0.375, 0.5625, 0.375, 0.5312, 0.375, 0.5312, 0.375, 0.5625, 0.625, 0.6566, 0.625, 0.6875, 0.625, 0.6875, 0.625, 0.6566, 0.375, 0.6566, 0.375, 0.625, 0.375, 0.625, 0.375, 0.6566, 0.625, 0.625, 0.625, 0.6566, 0.625, 0.6566, 0.625, 0.625, 0.625, 0.5, 0.625, 0.5, 0.625, 0.5, 0.625, 0.5, 0.625, 0.5625, 0.625, 0.5938, 0.625, 0.5938, 0.625, 0.5625, 0.625, 0.5, 0.625, 0.5312, 0.625, 0.5312, 0.625, 0.5, 0.375, 0.5938, 0.375, 0.5625, 0.375, 0.5625, 0.375, 0.5938, 0.375, 0.8437, 0.625, 0.8438, 0.625, 0.875, 0.375, 0.875, 0.375, 0.9062, 0.625, 0.9062, 0.625, 0.9375, 0.375, 0.9375, 0.375, 0.7808, 0.625, 0.7808, 0.625, 0.8125, 0.375, 0.8125, 0.375, 0.75, 0.375, 0.75, 0.375, 0.75, 0.375, 0.75, 0.625, 0.8438, 0.625, 0.875, 0.625, 0.875, 0.625, 0.8438, 0.2812, 0.75, 0.3125, 0.75, 0.3125, 0.75, 0.2812, 0.75, 0.2188, 0.75, 0.25, 0.75, 0.25, 0.75, 0.2188, 0.75, 0.625, 0.7808, 0.625, 0.8125, 0.625, 0.8125, 0.625, 0.7808, 0.375, 0.75, 0.625, 0.75, 0.625, 0.75, 0.375, 0.75, 0.375, 0.75, 0.625, 0.75, 0.625, 0.75, 0.375, 0.75, 0.625, 0.75, 0.625, 0.75, 0.625, 0.75, 0.625, 0.75, 0.625, 0.75, 0.375, 0.75, 0.375, 0.75, 0.625, 0.75, 0.375, 0.4692, 0.625, 0.4692, 0.625, 0.5, 0.375, 0.5, 0.375, 0.3438, 0.625, 0.3438, 0.625, 0.375, 0.375, 0.375, 0.375, 0.4062, 0.625, 0.4063, 0.625, 0.4375, 0.375, 0.4375, 0.375, 0.5, 0.625, 0.5, 0.625, 0.5, 0.375, 0.5, 0.2812, 0.5, 0.25, 0.5, 0.25, 0.5, 0.2812, 0.5, 0.2188, 0.5, 0.1875, 0.5, 0.1875, 0.5, 0.2188, 0.5, 0.375, 0.9375, 0.625, 0.9375, 0.625, 0.9375, 0.375, 0.9375, 0.625, 0.5, 0.375, 0.5, 0.375, 0.5, 0.625, 0.5, 0.625, 0.4063, 0.625, 0.4375, 0.625, 0.4375, 0.625, 0.4063, 0.625, 0.4692, 0.625, 0.5, 0.625, 0.5, 0.625, 0.4692, 0.375, 0.5, 0.625, 0.5, 0.625, 0.5, 0.375, 0.5, 0.375, 0.5938, 0.375, 0.5625, 0.375, 0.5625, 0.375, 0.5938, 0.625, 0.5, 0.625, 0.5312, 0.625, 0.5312, 0.625, 0.5, 0.625, 0.5625, 0.625, 0.5938, 0.625, 0.5938, 0.625, 0.5625, 0.625, 0.5, 0.625, 0.5, 0.625, 0.5, 0.625, 0.5, 0.625, 0.625, 0.625, 0.6566, 0.625, 0.6566, 0.625, 0.625, 0.375, 0.6566, 0.375, 0.625, 0.375, 0.625, 0.375, 0.6566, 0.625, 0.6566, 0.625, 0.6875, 0.625, 0.6875, 0.625, 0.6566, 0.375, 0.5625, 0.375, 0.5312, 0.375, 0.5312, 0.375, 0.5625, 0.625, 0.7188, 0.625, 0.75, 0.625, 0.75, 0.625, 0.7188, 0.375, 0.75, 0.375, 0.7188, 0.375, 0.7188, 0.375, 0.75, 0.375, 0.7188, 0.375, 0.6875, 0.375, 0.6875, 0.375, 0.7188, 0.375, 0.5312, 0.375, 0.5, 0.375, 0.5, 0.375, 0.5312, 0.625, 0.75, 0.375, 0.75, 0.375, 0.75, 0.625, 0.75, 0.625, 0.6875, 0.625, 0.7188, 0.625, 0.7188, 0.625, 0.6875, 0.375, 0.5, 0.375, 0.5, 0.375, 0.5, 0.375, 0.5, 0.375, 0.625, 0.375, 0.5938, 0.375, 0.5938, 0.375, 0.625, 0.375, 0.6875, 0.375, 0.6566, 0.375, 0.6566, 0.375, 0.6875, 0.625, 0.5938, 0.625, 0.625, 0.625, 0.625, 0.625, 0.5938, 0.625, 0.5312, 0.625, 0.5625, 0.625, 0.5625, 0.625, 0.5312, 0.625, 0.75, 0.375, 0.75, 0.375, 0.75, 0.625, 0.75, 0.625, 0.75, 0.625, 0.75, 0.625, 0.75, 0.625, 0.75, 0.375, 0.75, 0.625, 0.75, 0.625, 0.75, 0.375, 0.75, 0.375, 0.75, 0.375, 0.75, 0.375, 0.75, 0.375, 0.75, 0.625, 0.375, 0.625, 0.4063, 0.625, 0.4063, 0.625, 0.375, 0.3125, 0.5, 0.2812, 0.5, 0.2812, 0.5, 0.3125, 0.5, 0.375, 0.375, 0.625, 0.375, 0.625, 0.4063, 0.375, 0.4062, 0.25, 0.75, 0.2812, 0.75, 0.2812, 0.75, 0.25, 0.75, 0.625, 0.8125, 0.625, 0.8438, 0.625, 0.8438, 0.625, 0.8125, 0.375, 0.8125, 0.625, 0.8125, 0.625, 0.8438, 0.375, 0.8437, 0.6875, 0.5, 0.7188, 0.5, 0.7188, 0.5312, 0.6875, 0.5312, 0.25, 0.5, 0.2812, 0.5, 0.2812, 0.5312, 0.25, 0.5312, 0.6875, 0.5625, 0.7188, 0.5625, 0.7188, 0.5937, 0.6875, 0.5938, 0.25, 0.5625, 0.2812, 0.5625, 0.2812, 0.5938, 0.25, 0.5938, 0.6875, 0.6875, 0.7188, 0.6875, 0.7188, 0.7188, 0.6875, 0.7187, 0.25, 0.6875, 0.2812, 0.6875, 0.2812, 0.7188, 0.25, 0.7188, 0.6875, 0.625, 0.7188, 0.625, 0.7188, 0.6566, 0.6875, 0.6566, 0.25, 0.625, 0.2812, 0.625, 0.2812, 0.6566, 0.25, 0.6566, 0.625, 0.75, 0.6558, 0.75, 0.6558, 0.75, 0.625, 0.75, 0.25, 0.7188, 0.2812, 0.7188, 0.2812, 0.75, 0.25, 0.75, 0.25, 0.5938, 0.2812, 0.5938, 0.2812, 0.625, 0.25, 0.625, 0.25, 0.5312, 0.2812, 0.5312, 0.2812, 0.5625, 0.25, 0.5625, 0.25, 0.6566, 0.2812, 0.6566, 0.2812, 0.6875, 0.25, 0.6875, 0.6875, 0.7187, 0.7188, 0.7188, 0.7188, 0.75, 0.6875, 0.75, 0.875, 0.5, 0.875, 0.5, 0.875, 0.5, 0.875, 0.5, 0.6875, 0.5938, 0.7188, 0.5937, 0.7188, 0.625, 0.6875, 0.625, 0.6875, 0.5312, 0.7188, 0.5312, 0.7188, 0.5625, 0.6875, 0.5625, 0.6875, 0.6566, 0.7188, 0.6566, 0.7188, 0.6875, 0.6875, 0.6875, 0.625, 0.4375, 0.625, 0.4692, 0.625, 0.4692, 0.625, 0.4375, 0.375, 0.4375, 0.625, 0.4375, 0.625, 0.4692, 0.375, 0.4692, 0.625, 0.75, 0.625, 0.7808, 0.625, 0.7808, 0.625, 0.75, 0.375, 0.75, 0.625, 0.75, 0.625, 0.7808, 0.375, 0.7808, 0.3125, 0.5, 0.3442, 0.5, 0.3442, 0.5312, 0.3125, 0.5312, 0.625, 0.5, 0.6558, 0.5, 0.6558, 0.5312, 0.625, 0.5312, 0.3125, 0.5625, 0.3442, 0.5625, 0.3442, 0.5938, 0.3125, 0.5938, 0.625, 0.5625, 0.6558, 0.5625, 0.6558, 0.5938, 0.625, 0.5937, 0.3125, 0.6875, 0.3442, 0.6875, 0.3442, 0.7188, 0.3125, 0.7188, 0.625, 0.6875, 0.6558, 0.6875, 0.6558, 0.7187, 0.625, 0.7188, 0.3125, 0.625, 0.3442, 0.625, 0.3442, 0.6566, 0.3125, 0.6566, 0.625, 0.625, 0.6558, 0.625, 0.6558, 0.6566, 0.625, 0.6566, 0.625, 0.6566, 0.6558, 0.6566, 0.6558, 0.6875, 0.625, 0.6875, 0.625, 0.5312, 0.6558, 0.5312, 0.6558, 0.5625, 0.625, 0.5625, 0.625, 0.5937, 0.6558, 0.5938, 0.6558, 0.625, 0.625, 0.625, 0.7812, 0.5, 0.75, 0.5, 0.75, 0.5, 0.7812, 0.5, 0.625, 0.7188, 0.6558, 0.7187, 0.6558, 0.75, 0.625, 0.75, 0.3125, 0.75, 0.3442, 0.75, 0.3442, 0.75, 0.3125, 0.75, 0.375, 0.5, 0.3442, 0.5, 0.3442, 0.5, 0.375, 0.5, 0.3125, 0.6566, 0.3442, 0.6566, 0.3442, 0.6875, 0.3125, 0.6875, 0.3125, 0.5312, 0.3442, 0.5312, 0.3442, 0.5625, 0.3125, 0.5625, 0.3125, 0.5938, 0.3442, 0.5938, 0.3442, 0.625, 0.3125, 0.625, 0.3125, 0.7188, 0.3442, 0.7188, 0.3442, 0.75, 0.3125, 0.75, 0.875, 0.75, 0.875, 0.75, 0.875, 0.75, 0.875, 0.75, 0.25, 0.5, 0.2188, 0.5, 0.2188, 0.5, 0.25, 0.5, 0.375, 0.3125, 0.625, 0.3125, 0.625, 0.3438, 0.375, 0.3438, 0.1875, 0.75, 0.2188, 0.75, 0.2188, 0.75, 0.1875, 0.75, 0.375, 0.875, 0.625, 0.875, 0.625, 0.9062, 0.375, 0.9062, 0.1875, 0.5, 0.2188, 0.5, 0.2188, 0.5312, 0.1875, 0.5312, 0.75, 0.5, 0.7812, 0.5, 0.7812, 0.5312, 0.75, 0.5312, 0.1875, 0.5625, 0.2188, 0.5625, 0.2188, 0.5938, 0.1875, 0.5938, 0.75, 0.5625, 0.7812, 0.5625, 0.7812, 0.5938, 0.75, 0.5938, 0.1875, 0.6875, 0.2188, 0.6875, 0.2188, 0.7188, 0.1875, 0.7188, 0.75, 0.6875, 0.7813, 0.6875, 0.7812, 0.7188, 0.75, 0.7188, 0.1875, 0.625, 0.2188, 0.625, 0.2188, 0.6566, 0.1875, 0.6566, 0.75, 0.625, 0.7812, 0.625, 0.7812, 0.6566, 0.75, 0.6566, 0.75, 0.7188, 0.7812, 0.7188, 0.7812, 0.75, 0.75, 0.75, 0.625, 0.4375, 0.625, 0.4063, 0.625, 0.4063, 0.625, 0.4375, 0.75, 0.5938, 0.7812, 0.5938, 0.7812, 0.625, 0.75, 0.625, 0.75, 0.5312, 0.7812, 0.5312, 0.7812, 0.5625, 0.75, 0.5625, 0.75, 0.6566, 0.7812, 0.6566, 0.7813, 0.6875, 0.75, 0.6875, 0.625, 0.0, 0.625, 0.0, 0.625, 0.0, 0.625, 0.0, 0.625, 0.875, 0.625, 0.9062, 0.625, 0.9062, 0.625, 0.875, 0.1875, 0.7188, 0.2188, 0.7188, 0.2188, 0.75, 0.1875, 0.75, 0.1875, 0.5938, 0.2188, 0.5938, 0.2188, 0.625, 0.1875, 0.625, 0.1875, 0.5312, 0.2188, 0.5312, 0.2188, 0.5625, 0.1875, 0.5625, 0.1875, 0.6566, 0.2188, 0.6566, 0.2188, 0.6875, 0.1875, 0.6875, 0.625, 0.3125, 0.625, 0.3438, 0.625, 0.3438, 0.625, 0.3125, 0.625, 0.875, 0.625, 0.9062, 0.625, 0.9062, 0.625, 0.875, 0.1875, 0.75, 0.2188, 0.75, 0.2188, 0.75, 0.1875, 0.75, 0.3125, 0.75, 0.3442, 0.75, 0.3442, 0.75, 0.3125, 0.75, 0.625, 0.75, 0.625, 0.7808, 0.625, 0.7808, 0.625, 0.75, 0.625, 0.8125, 0.625, 0.8438, 0.625, 0.8438, 0.625, 0.8125, 0.25, 0.75, 0.2812, 0.75, 0.2812, 0.75, 0.25, 0.75, 0.375, 0.75, 0.375, 0.75, 0.375, 0.75, 0.375, 0.75, 0.625, 0.75, 0.625, 0.75, 0.625, 0.75, 0.625, 0.75, 0.625, 0.75, 0.625, 0.75, 0.625, 0.75, 0.625, 0.75, 0.375, 0.75, 0.625, 0.75, 0.625, 0.75, 0.375, 0.75, 0.625, 0.7808, 0.625, 0.8125, 0.625, 0.8125, 0.625, 0.7808, 0.2188, 0.75, 0.25, 0.75, 0.25, 0.75, 0.2188, 0.75, 0.2812, 0.75, 0.3125, 0.75, 0.3125, 0.75, 0.2812, 0.75, 0.625, 0.8438, 0.625, 0.875, 0.625, 0.875, 0.625, 0.8438, 0.375, 0.75, 0.375, 0.75, 0.375, 0.75, 0.375, 0.75, 0.3442, 0.75, 0.375, 0.75, 0.375, 0.75, 0.3442, 0.75, 0.625, 0.3125, 0.625, 0.3125, 0.625, 0.3125, 0.625, 0.3125, 0.625, 0.9062, 0.625, 0.9375, 0.625, 0.9375, 0.625, 0.9062, 0.625, 0.9375, 0.375, 0.9375, 0.375, 0.9375, 0.625, 0.9375, 0.375, 0.3125, 0.625, 0.3125, 0.625, 0.3125, 0.375, 0.3125, 0.625, 0.9375, 0.375, 0.9375, 0.375, 0.9375, 0.625, 0.9375, 0.625, 0.9375, 0.375, 0.9375, 0.375, 0.9375, 0.625, 0.9375, 0.1875, 0.75, 0.1875, 0.75, 0.1875, 0.75, 0.1875, 0.75, 0.1875, 0.75, 0.1875, 0.75, 0.1875, 0.75, 0.1875, 0.75, 0.625, 0.9375, 0.625, 0.9375, 0.625, 0.9375, 0.625, 0.9375, 0.375, 0.3125, 0.625, 0.3125, 0.625, 0.3125, 0.375, 0.3125, 0.625, 0.9375, 0.625, 0.9375, 0.625, 0.9375, 0.625, 0.9375, 0.1875, 0.5, 0.1875, 0.5, 0.1875, 0.5, 0.1875, 0.5, 0.625, 0.25, 0.625, 0.25, 0.625, 0.25, 0.625, 0.25, 0.625, 0.3125, 0.625, 0.25, 0.625, 0.25, 0.625, 0.3125, 0.625, 0.4063, 0.625, 0.375, 0.625, 0.375, 0.625, 0.4062, 0.625, 0.3438, 0.625, 0.3125, 0.625, 0.3125, 0.625, 0.3438, 0.625, 0.4692, 0.625, 0.4375, 0.625, 0.4375, 0.625, 0.4692, 0.625, 0.25, 0.625, 0.25, 0.625, 0.25, 0.625, 0.25, 0.625, 0.4375, 0.625, 0.4063, 0.625, 0.4062, 0.625, 0.4375, 0.625, 0.5, 0.625, 0.4692, 0.625, 0.4692, 0.625, 0.5, 0.625, 0.375, 0.625, 0.3438, 0.625, 0.3438, 0.625, 0.375, 0.625, 0.25, 0.625, 0.25, 0.625, 0.25, 0.625, 0.25, 0.625, 0.3125, 0.625, 0.25, 0.625, 0.25, 0.625, 0.3125, 0.75, 0.5, 0.7188, 0.5, 0.7188, 0.5, 0.75, 0.5, 0.625, 0.3438, 0.625, 0.3125, 0.625, 0.3125, 0.625, 0.3438, 0.875, 0.5, 0.875, 0.5, 0.875, 0.5, 0.875, 0.5, 0.875, 0.5, 0.8125, 0.5, 0.8125, 0.5, 0.875, 0.5, 0.8125, 0.5, 0.7812, 0.5, 0.7812, 0.5, 0.8125, 0.5, 0.625, 0.25, 0.625, 0.25, 0.625, 0.25, 0.625, 0.25, 0.625, 0.375, 0.625, 0.3438, 0.625, 0.3438, 0.625, 0.375, 0.6558, 0.5, 0.625, 0.5, 0.625, 0.5, 0.6558, 0.5, 0.625, 0.25, 0.625, 0.25, 0.625, 0.25, 0.625, 0.25, 0.625, 0.7808, 0.625, 0.75, 0.625, 0.75, 0.625, 0.7808, 0.625, 0.9062, 0.625, 0.875, 0.625, 0.875, 0.625, 0.9062, 0.625, 1.0, 0.625, 0.9375, 0.625, 0.9375, 0.625, 1.0, 0.625, 0.8438, 0.625, 0.8125, 0.625, 0.8125, 0.625, 0.8437, 0.625, 1.0, 0.625, 1.0, 0.625, 1.0, 0.625, 1.0, 0.625, 1.0, 0.625, 1.0, 0.625, 1.0, 0.625, 1.0, 0.625, 0.875, 0.625, 0.8438, 0.625, 0.8437, 0.625, 0.875, 0.625, 0.8125, 0.625, 0.7808, 0.625, 0.7808, 0.625, 0.8125, 0.625, 0.9375, 0.625, 0.9062, 0.625, 0.9062, 0.625, 0.9375, 0.625, 1.0, 0.625, 0.9375, 0.625, 0.9375, 0.625, 1.0, 0.625, 0.8438, 0.625, 0.8125, 0.625, 0.8125, 0.625, 0.8438, 0.625, 0.9375, 0.625, 0.9062, 0.625, 0.9062, 0.625, 0.9375, 0.6875, 0.75, 0.7188, 0.75, 0.7188, 0.75, 0.6875, 0.75, 0.625, 0.8125, 0.625, 0.7808, 0.625, 0.7808, 0.625, 0.8125, 0.7812, 0.75, 0.8125, 0.75, 0.8125, 0.75, 0.7812, 0.75, 0.7188, 0.75, 0.75, 0.75, 0.75, 0.75, 0.7188, 0.75, 0.625, 0.7808, 0.625, 0.75, 0.625, 0.75, 0.625, 0.7808, 0.6558, 0.75, 0.6875, 0.75, 0.6875, 0.75, 0.6558, 0.75, 0.875, 0.75, 0.875, 0.75, 0.875, 0.75, 0.875, 0.75, 0.625, 0.75, 0.625, 0.75, 0.625, 0.75, 0.625, 0.75])
_uv = me_cube.uv_layers.new(name='automap')
_uv.uv.foreach_set('vector', [1.69, -149.4, -39.87, -149.4, -39.87, -248.8, 1.69, -248.8, -81.44, -19.63, -81.44, -1.45, -164.6, -1.45, -164.6, -19.63, 43.26, 183.1, 1.69, 183.1, 1.69, 262.1, 43.26, 262.1, 127.0, -107.9, 167.9, -107.9, 167.9, -149.4, 127.0, -149.4, 233.7, 141.5, 233.7, 99.95, 299.4, 99.95, 299.4, 141.5, -39.87, 183.1, 1.69, 183.1, 1.69, 263.5, -39.87, 263.5, -81.44, -107.9, -164.6, -107.9, -164.6, -149.4, -81.44, -149.4, -220.2, -1.45, -220.2, -19.63, -275.8, -19.63, -275.8, -1.45, 141.5, -1.45, 183.1, -1.45, 183.1, 4.251, 141.5, 4.251, 183.1, 4.251, 183.1, -1.45, 262.1, -1.45, 262.1, 4.251, -25.24, -1.45, 16.82, 91.75, 16.82, 90.14, -25.24, 47.68, -220.4, 58.39, -220.4, 16.82, -276.3, 16.82, -276.3, 58.39, -81.44, 58.39, -164.6, 58.39, -164.6, 16.82, -81.44, 16.82, 233.7, 58.39, 233.7, 16.82, 299.4, 16.82, 299.4, 58.39, 127.0, 58.39, 167.9, 58.39, 167.9, 16.82, 127.0, 16.82, -220.5, -19.63, -220.5, -1.45, -276.5, -1.45, -276.5, -19.63, 127.0, 141.5, 167.9, 141.5, 167.9, 99.95, 127.0, 99.95, 233.7, -66.31, 233.7, -25.24, 299.4, -25.24, 299.4, -66.31, -81.44, 141.5, -164.6, 141.5, -164.6, 99.95, -81.44, 99.95, -220.4, -19.63, -220.4, -1.45, -276.3, -1.45, -276.3, -19.63, 58.39, 48.19, 99.95, 4.293, 99.95, 4.251, 58.39, 47.2, -220.4, 141.5, -220.4, 99.95, -276.3, 99.95, -276.3, 141.5, -220.2, 4.251, -220.2, -1.45, -275.8, -1.45, -275.8, 4.251, -107.9, -1.45, -66.31, 9.274, -66.31, 6.218, -107.9, 47.0, -220.5, -1.45, -220.5, 4.251, -276.5, 4.251, -276.5, -1.45, -81.44, -25.24, -164.6, -25.24, -164.6, -66.31, -81.44, -66.31, 233.7, 16.82, 233.7, 58.39, 299.4, 58.39, 299.4, 16.82, 127.0, -25.24, 167.9, -25.24, 167.9, -66.31, 127.0, -66.31, -39.87, -25.24, 1.69, -25.24, 1.69, -66.31, -39.87, -66.31, 43.26, -25.24, 1.69, -25.24, 1.69, -66.31, 43.26, -66.31, 43.26, 141.5, 1.69, 141.5, 1.69, 99.95, 43.26, 99.95, -39.87, 141.5, 1.69, 141.5, 1.69, 99.95, -39.87, 99.95, -39.87, 58.39, 1.69, 58.39, 1.69, 16.82, -39.87, 16.82, 43.26, 58.39, 1.69, 58.39, 1.69, 16.82, 43.26, 16.82, 84.82, 183.1, 127.0, 183.1, 127.0, 262.1, 84.82, 262.1, 43.26, -107.9, 1.69, -107.9, 1.69, -149.4, 43.26, -149.4, 127.0, 183.1, 84.82, 183.1, 84.82, 263.5, 127.0, 263.5, -39.87, -107.9, 1.69, -107.9, 1.69, -149.4, -39.87, -149.4, -39.87, -198.1, -81.44, -198.1, -81.44, -246.7, -39.87, -246.7, 1.69, -149.4, 43.26, -149.4, 43.26, -248.8, 1.69, -248.8, -81.44, -149.4, -164.6, -149.4, -164.6, -248.8, -81.44, -248.8, -164.6, -107.9, -81.44, -107.9, -81.44, -149.4, -164.6, -149.4, -164.6, -19.63, -164.6, -1.45, -81.44, -1.45, -81.44, -19.63, -164.6, 58.39, -81.44, 58.39, -81.44, 16.82, -164.6, 16.82, -164.6, 141.5, -81.44, 141.5, -81.44, 99.95, -164.6, 99.95, -164.6, -25.24, -81.44, -25.24, -81.44, -66.31, -164.6, -66.31, -39.87, -25.24, -81.44, -25.24, -81.44, -66.31, -39.87, -66.31, -39.87, 141.5, -81.44, 141.5, -81.44, 99.95, -39.87, 99.95, -39.87, 58.39, -81.44, 58.39, -81.44, 16.82, -39.87, 16.82, 167.9, 183.1, 127.0, 183.1, 127.0, 262.1, 167.9, 262.1, -39.87, -107.9, -81.44, -107.9, -81.44, -149.4, -39.87, -149.4, -81.44, -1.45, -81.44, -19.63, -275.0, -19.63, -275.0, -1.45, 127.0, -198.1, 167.9, -198.1, 167.9, -246.7, 127.0, -246.7, 127.0, -107.9, 84.82, -107.9, 84.82, -149.4, 127.0, -149.4, 43.26, 183.1, 84.82, 183.1, 84.82, 262.1, 43.26, 262.1, 127.0, 58.39, 84.82, 58.39, 84.82, 16.82, 127.0, 16.82, 127.0, 141.5, 84.82, 141.5, 84.82, 99.95, 127.0, 99.95, 127.0, -25.24, 84.82, -25.24, 84.82, -66.31, 127.0, -66.31, 43.26, -25.24, 84.82, -25.24, 84.82, -66.31, 43.26, -66.31, 43.26, 141.5, 84.82, 141.5, 84.82, 99.95, 43.26, 99.95, 43.26, 58.39, 84.82, 58.39, 84.82, 16.82, 43.26, 16.82, 233.7, 183.1, 167.9, 183.1, 167.9, 263.5, 233.7, 263.5, 43.26, -107.9, 84.82, -107.9, 84.82, -149.4, 43.26, -149.4, -39.87, -149.4, 1.69, -149.4, 1.69, -248.8, -39.87, -248.8, -25.24, -19.63, -25.24, -1.45, 16.82, -1.45, 16.82, -19.63, -25.24, -1.45, -66.31, -1.45, -66.31, 4.251, -25.24, 4.251, -220.5, -25.24, -220.5, -66.31, -276.5, -66.31, -276.5, -25.24, -220.5, -1.45, -220.5, -19.63, -276.5, -19.63, -276.5, -1.45, -220.5, 4.251, -220.5, -1.45, -276.5, -1.45, -276.5, 4.251, -220.5, -25.24, -220.5, 16.82, -276.5, 16.82, -276.5, -25.24, -107.9, -1.45, -149.4, -1.45, -149.4, 4.251, -107.9, 4.251, -107.9, -19.63, -107.9, -1.45, -66.31, -1.45, -66.31, -19.63, -275.8, -149.4, -220.2, -149.4, -220.2, -248.8, -275.8, -248.8, -220.2, -107.9, -220.2, -149.4, -275.8, -149.4, -275.8, -107.9, -220.2, -107.9, -220.2, -66.31, -275.8, -66.31, -275.8, -107.9, -220.2, -19.63, -220.2, -1.45, -275.8, -1.45, -275.8, -19.63, 141.5, -19.63, 141.5, -1.45, 183.1, -1.45, 183.1, -19.63, 58.39, -1.45, 16.82, -1.45, 16.82, 4.251, 58.39, 4.251, 141.5, -1.45, 99.95, -1.45, 99.95, 4.251, 141.5, 4.251, 58.39, -19.63, 58.39, -1.45, 99.95, -1.45, 99.95, -19.63, -220.4, -1.45, -220.4, 4.251, -276.3, 4.251, -276.3, -1.45, -220.4, -1.45, -220.4, -19.63, -276.3, -19.63, -276.3, -1.45, -220.4, 141.5, -220.4, 183.1, -276.3, 183.1, -276.3, 141.5, -220.4, 58.39, -220.4, 99.95, -276.3, 99.95, -276.3, 58.39, -220.5, -66.31, -220.5, -25.24, -276.5, -25.24, -276.5, -66.31, -220.5, 16.82, -220.5, -25.24, -276.5, -25.24, -276.5, 16.82, 16.82, -1.45, -25.24, -1.45, -25.24, 4.251, 16.82, 4.251, -66.31, -19.63, -66.31, -1.45, -25.24, -1.45, -25.24, -19.63, 43.26, 16.82, 84.82, 16.82, 84.82, -25.24, 43.26, -25.24, 127.0, 16.82, 84.82, 16.82, 84.82, -25.24, 127.0, -25.24, -39.87, 16.82, -81.44, 16.82, -81.44, -25.24, -39.87, -25.24, -164.6, 16.82, -81.44, 16.82, -81.44, -25.24, -164.6, -25.24, 43.26, 16.82, 1.69, 16.82, 1.69, -25.24, 43.26, -25.24, -39.87, 16.82, 1.69, 16.82, 1.69, -25.24, -39.87, -25.24, 127.0, 16.82, 167.9, 16.82, 167.9, -25.24, 127.0, -25.24, 233.7, -66.31, 233.7, -107.9, 299.4, -107.9, 299.4, -66.31, -81.44, 16.82, -164.6, 16.82, -164.6, -25.24, -81.44, -25.24, -66.31, 9.274, -25.24, -1.45, -25.24, 47.68, -66.31, 6.218, -220.2, -149.4, -220.2, -107.9, -275.8, -107.9, -275.8, -149.4, -220.2, -66.31, -220.2, -107.9, -275.8, -107.9, -275.8, -66.31, -149.4, -19.63, -149.4, -1.45, -107.9, -1.45, -107.9, -19.63, -66.31, -1.45, -107.9, -1.45, -107.9, 4.251, -66.31, 4.251, 43.26, -66.31, 84.82, -66.31, 84.82, -107.9, 43.26, -107.9, 127.0, -66.31, 84.82, -66.31, 84.82, -107.9, 127.0, -107.9, -39.87, -66.31, -81.44, -66.31, -81.44, -107.9, -39.87, -107.9, -164.6, -66.31, -81.44, -66.31, -81.44, -107.9, -164.6, -107.9, -39.87, -66.31, 1.69, -66.31, 1.69, -107.9, -39.87, -107.9, 43.26, -66.31, 1.69, -66.31, 1.69, -107.9, 43.26, -107.9, -149.4, 112.1, -107.9, -1.45, -107.9, 47.0, -149.4, 87.78, -81.44, -66.31, -164.6, -66.31, -164.6, -107.9, -81.44, -107.9, 233.7, -1.45, 233.7, -19.63, 299.4, -19.63, 299.4, -1.45, 127.0, -66.31, 167.9, -66.31, 167.9, -107.9, 127.0, -107.9, -220.4, 16.82, -220.4, 58.39, -276.3, 58.39, -276.3, 16.82, 16.82, -19.63, 16.82, -1.45, 58.39, -1.45, 58.39, -19.63, 99.95, -1.45, 58.39, -1.45, 58.39, 4.251, 99.95, 4.251, 43.26, 99.95, 84.82, 99.95, 84.82, 58.39, 43.26, 58.39, 127.0, 99.95, 84.82, 99.95, 84.82, 58.39, 127.0, 58.39, -39.87, 99.95, -81.44, 99.95, -81.44, 58.39, -39.87, 58.39, -164.6, 99.95, -81.44, 99.95, -81.44, 58.39, -164.6, 58.39, 43.26, 99.95, 1.69, 99.95, 1.69, 58.39, 43.26, 58.39, -39.87, 99.95, 1.69, 99.95, 1.69, 58.39, -39.87, 58.39, 16.82, 91.75, 58.39, 48.19, 58.39, 47.2, 16.82, 90.14, 127.0, 99.95, 167.9, 99.95, 167.9, 58.39, 127.0, 58.39, 233.7, 141.5, 233.7, 183.1, 299.4, 183.1, 299.4, 141.5, -81.44, 99.95, -164.6, 99.95, -164.6, 58.39, -81.44, 58.39, -220.4, 99.95, -220.4, 58.39, -276.3, 58.39, -276.3, 99.95, -220.4, 99.95, -220.4, 141.5, -276.3, 141.5, -276.3, 99.95, 183.1, -1.45, 141.5, -1.45, 141.5, 4.251, 183.1, 4.251, 99.95, -19.63, 99.95, -1.45, 141.5, -1.45, 141.5, -19.63, 43.26, 183.1, 84.82, 183.1, 84.82, 141.5, 43.26, 141.5, 127.0, 183.1, 84.82, 183.1, 84.82, 141.5, 127.0, 141.5, -39.87, 183.1, -81.44, 183.1, -81.44, 141.5, -39.87, 141.5, -164.6, 183.1, -81.44, 183.1, -81.44, 141.5, -164.6, 141.5, -39.87, 183.1, 1.69, 183.1, 1.69, 141.5, -39.87, 141.5, 43.26, 183.1, 1.69, 183.1, 1.69, 141.5, 43.26, 141.5, -220.4, 183.1, -220.4, 141.5, -276.3, 141.5, -276.3, 183.1, -81.44, 183.1, -164.6, 183.1, -164.6, 141.5, -81.44, 141.5, 233.7, -107.9, 233.7, -66.31, 299.4, -66.31, 299.4, -107.9, 127.0, 183.1, 167.9, 183.1, 167.9, 141.5, 127.0, 141.5, 99.95, 4.293, 141.5, -1.45, 141.5, 4.251, 99.95, 4.251, -164.6, -66.31, -164.6, -107.9, -220.2, -107.9, -220.2, -66.31, -164.6, -149.4, -164.6, -107.9, -220.2, -107.9, -220.2, -149.4, -164.6, -19.63, -164.6, -1.45, -220.2, -1.45, -220.2, -19.63, -164.6, -107.9, -164.6, -66.31, -220.2, -66.31, -220.2, -107.9, -164.6, -107.9, -164.6, -149.4, -220.2, -149.4, -220.2, -107.9, -220.2, -149.4, -164.6, -149.4, -164.6, -248.8, -220.2, -248.8, -164.6, 4.251, -164.6, -1.45, -220.2, -1.45, -220.2, 4.251, -164.6, -1.45, -164.6, -19.63, -220.2, -19.63, -220.2, -1.45, -164.6, 16.82, -164.6, -25.24, -220.5, -25.24, -220.5, 16.82, -164.6, -66.31, -164.6, -25.24, -220.5, -25.24, -220.5, -66.31, -164.6, -25.24, -164.6, 16.82, -220.5, 16.82, -220.5, -25.24, -164.6, 4.251, -164.6, -1.45, -220.5, -1.45, -220.5, 4.251, -164.6, -1.45, -164.6, -19.63, -220.5, -19.63, -220.5, -1.45, -164.6, -25.24, -164.6, -66.31, -220.5, -66.31, -220.5, -25.24, -164.6, -1.45, -164.6, 4.251, -220.5, 4.251, -220.5, -1.45, -164.6, -19.63, -164.6, -1.45, -220.5, -1.45, -220.5, -19.63, -164.6, 183.1, -164.6, 141.5, -220.4, 141.5, -220.4, 183.1, -164.6, 99.95, -164.6, 141.5, -220.4, 141.5, -220.4, 99.95, -164.6, 99.95, -164.6, 58.39, -220.4, 58.39, -220.4, 99.95, -164.6, 16.82, -164.6, 58.39, -220.4, 58.39, -220.4, 16.82, -164.6, 58.39, -164.6, 99.95, -220.4, 99.95, -220.4, 58.39, -164.6, 141.5, -164.6, 183.1, -220.4, 183.1, -220.4, 141.5, -164.6, -1.45, -164.6, -19.63, -220.4, -19.63, -220.4, -1.45, -164.6, -1.45, -164.6, 4.251, -220.4, 4.251, -220.4, -1.45, -164.6, 141.5, -164.6, 99.95, -220.4, 99.95, -220.4, 141.5, -164.6, -19.63, -164.6, -1.45, -220.4, -1.45, -220.4, -19.63, -164.6, 58.39, -164.6, 16.82, -220.4, 16.82, -220.4, 58.39, 127.0, 183.1, 84.82, 183.1, 84.82, 262.1, 127.0, 262.1, -107.9, -19.63, -107.9, -1.45, -149.4, -1.45, -149.4, -19.63, 58.39, -19.63, 58.39, -1.45, 16.82, -1.45, 16.82, -19.63, 141.5, -19.63, 141.5, -1.45, 99.95, -1.45, 99.95, -19.63, -25.24, -19.63, -25.24, -1.45, -66.31, -1.45, -66.31, -19.63, 16.82, -19.63, 16.82, -1.45, -25.24, -1.45, -25.24, -19.63, -66.31, -19.63, -66.31, -1.45, -107.9, -1.45, -107.9, -19.63, 99.95, -19.63, 99.95, -1.45, 58.39, -1.45, 58.39, -19.63, 183.1, -19.63, 183.1, -1.45, 141.5, -1.45, 141.5, -19.63, 233.7, -149.4, 233.7, -107.9, 299.4, -107.9, 299.4, -149.4, 233.7, -107.9, 233.7, -149.4, 299.4, -149.4, 299.4, -107.9, 233.7, 99.95, 233.7, 141.5, 299.4, 141.5, 299.4, 99.95, 233.7, -25.24, 233.7, -66.31, 299.4, -66.31, 299.4, -25.24, 233.7, -25.24, 233.7, 16.82, 299.4, 16.82, 299.4, -25.24, 233.7, 16.82, 233.7, -25.24, 299.4, -25.24, 299.4, 16.82, 233.7, 183.1, 299.4, 183.1, 299.4, 263.5, 233.7, 263.5, 233.7, 99.95, 233.7, 58.39, 299.4, 58.39, 299.4, 99.95, 233.7, 183.1, 233.7, 141.5, 299.4, 141.5, 299.4, 183.1, 233.7, 58.39, 233.7, 99.95, 299.4, 99.95, 299.4, 58.39, 43.26, -12.29, 43.26, 5.891, 1.69, -1.45, 1.69, -19.63, -39.87, -19.63, -39.87, -1.45, -81.44, -1.45, -81.44, -19.63, 127.0, -12.4, 127.0, 48.02, 84.82, 13.23, 84.82, -4.947, 233.3, -198.1, 233.3, -149.4, 298.6, -149.4, 298.6, -198.1, 43.26, -198.1, 1.69, -198.1, 1.69, -246.7, 43.26, -246.7, 43.26, -198.1, 84.82, -198.1, 84.82, -246.7, 43.26, -246.7, -39.87, -198.1, 1.69, -198.1, 1.69, -246.7, -39.87, -246.7, 127.0, -198.1, 84.82, -198.1, 84.82, -246.7, 127.0, -219.2, -198.1, -19.63, -198.1, -1.45, -246.7, -1.45, -246.7, -19.63, 233.3, -19.63, 165.0, 87.73, 298.6, -1.45, 298.6, -19.63, 199.1, -198.1, 233.3, -246.7, 298.6, -246.7, 298.6, -198.1, 233.3, -1.45, 233.3, -19.63, 298.6, -19.63, 298.6, -1.45, 127.0, -12.4, 127.0, 5.781, 167.9, -1.45, 167.9, -19.63, -39.87, -19.63, -39.87, -1.45, 1.69, -1.45, 1.69, -19.63, 43.26, -12.29, 43.26, 5.891, 84.82, 13.23, 84.82, -4.947, 233.7, -19.63, 233.7, -1.45, 299.4, -1.45, 299.4, -19.63, 43.26, 183.1, 1.69, 183.1, 1.69, 263.5, 43.26, 263.5, -39.87, 183.1, -81.44, 183.1, -81.44, 263.5, -39.87, 263.5, -81.44, -19.63, -81.44, -1.45, -275.0, -1.45, -275.0, -19.63, 183.1, -1.45, 183.1, -19.63, 263.5, -19.63, 263.5, -1.45, 43.26, 183.1, 84.82, 183.1, 84.82, 263.5, 43.26, 263.5, 127.0, 183.1, 167.9, 183.1, 167.9, 263.5, 127.0, 263.5, 167.9, -19.63, 167.9, -1.45, 233.7, -1.45, 233.7, -19.63, 167.9, 58.39, 167.9, 99.95, 233.7, 99.95, 233.7, 58.39, 167.9, 183.1, 167.9, 141.5, 233.7, 141.5, 233.7, 183.1, 167.9, 99.95, 167.9, 58.39, 233.7, 58.39, 233.7, 99.95, 167.9, 183.1, 233.7, 183.1, 233.7, 263.5, 167.9, 263.5, 167.9, 91.75, 167.9, -1.45, 233.7, -1.45, 233.7, -1.45, 167.9, -25.24, 167.9, 16.82, 233.7, 16.82, 233.7, -25.24, 167.9, -25.24, 167.9, -66.31, 233.7, -66.31, 233.7, -25.24, 167.9, 99.95, 167.9, 141.5, 233.7, 141.5, 233.7, 99.95, 167.9, -1.45, 167.9, 112.1, 233.7, -1.45, 233.7, -1.45, 167.9, -149.4, 167.9, -107.9, 233.7, -107.9, 233.7, -149.4, 167.9, -107.9, 167.9, -66.31, 233.7, -66.31, 233.7, -107.9, 167.9, 141.5, 167.9, 183.1, 233.7, 183.1, 233.7, 141.5, 167.9, 112.1, 167.9, -19.63, 233.7, -19.63, 233.7, -1.45, 167.9, -66.31, 167.9, -107.9, 233.7, -107.9, 233.7, -66.31, 299.4, 183.1, 233.7, 183.1, 233.7, 263.5, 299.4, 263.5, 167.9, 16.82, 167.9, 58.39, 233.7, 58.39, 233.7, 16.82, 167.9, -66.31, 167.9, -25.24, 233.7, -25.24, 233.7, -66.31, 58.39, 48.19, 16.82, 91.75, 16.82, -1.45, 58.39, -1.45, 167.9, 141.5, 167.9, 99.95, 233.7, 99.95, 233.7, 141.5, 167.9, 86.66, 167.9, -19.63, 233.3, -19.63, 233.3, -1.45, -198.1, 86.66, -198.2, 86.66, -246.7, -1.45, -198.1, 43.14, 167.9, -19.63, 167.9, 112.1, 165.0, 87.73, 233.3, -19.63, 167.9, -198.1, 167.9, -149.4, 233.3, -149.4, 233.3, -198.1, 1.69, 183.1, 43.26, 183.1, 43.26, 263.5, 1.69, 263.5, 84.82, 183.1, 43.26, 183.1, 43.26, 263.5, 84.82, 263.5, 1.69, -19.63, 1.69, -1.45, 43.26, 5.891, 43.26, -12.29, 1.69, -198.1, 43.26, -198.1, 43.26, -246.7, 1.69, -246.7, 84.82, -198.1, 43.26, -198.1, 43.26, -246.7, 84.82, -246.7, 84.82, -4.947, 84.82, 13.23, 43.26, 5.891, 43.26, -12.29, 84.82, 183.1, 43.26, 183.1, 43.26, 141.5, 84.82, 141.5, 1.69, 183.1, 43.26, 183.1, 43.26, 141.5, 1.69, 141.5, 84.82, 99.95, 43.26, 99.95, 43.26, 58.39, 84.82, 58.39, 1.69, 99.95, 43.26, 99.95, 43.26, 58.39, 1.69, 58.39, 84.82, -66.31, 43.26, -66.31, 43.26, -107.9, 84.82, -107.9, 1.69, -66.31, 43.26, -66.31, 43.26, -107.9, 1.69, -107.9, 84.82, 16.82, 43.26, 16.82, 43.26, -25.24, 84.82, -25.24, 1.69, 16.82, 43.26, 16.82, 43.26, -25.24, 1.69, -25.24, -149.4, 87.78, -149.4, 53.87, -188.6, 53.87, -151.4, 109.1, 1.69, -107.9, 43.26, -107.9, 43.26, -149.4, 1.69, -149.4, 1.69, 58.39, 43.26, 58.39, 43.26, 16.82, 1.69, 16.82, 1.69, 141.5, 43.26, 141.5, 43.26, 99.95, 1.69, 99.95, 1.69, -25.24, 43.26, -25.24, 43.26, -66.31, 1.69, -66.31, 84.82, -107.9, 43.26, -107.9, 43.26, -149.4, 84.82, -149.4, -220.4, 183.1, -164.6, 183.1, -164.6, 262.1, -220.4, 262.1, 84.82, 58.39, 43.26, 58.39, 43.26, 16.82, 84.82, 16.82, 84.82, 141.5, 43.26, 141.5, 43.26, 99.95, 84.82, 99.95, 84.82, -25.24, 43.26, -25.24, 43.26, -66.31, 84.82, -66.31, 84.82, 183.1, 127.0, 183.1, 127.0, 263.5, 84.82, 263.5, 84.82, -4.947, 84.82, 13.23, 127.0, 5.781, 127.0, -12.4, -198.1, 86.66, -198.1, 33.59, -219.2, 48.02, -198.2, 86.66, 167.9, -19.63, 167.9, 86.66, 127.0, 48.02, 127.0, -12.4, 84.82, 183.1, 127.0, 183.1, 127.0, 141.5, 84.82, 141.5, 167.9, 183.1, 127.0, 183.1, 127.0, 141.5, 167.9, 141.5, 84.82, 99.95, 127.0, 99.95, 127.0, 58.39, 84.82, 58.39, 167.9, 99.95, 127.0, 99.95, 127.0, 58.39, 167.9, 58.39, 84.82, -66.31, 127.0, -66.31, 127.0, -107.9, 84.82, -107.9, 167.9, -66.31, 127.0, -66.31, 127.0, -107.9, 167.9, -107.9, 84.82, 16.82, 127.0, 16.82, 127.0, -25.24, 84.82, -25.24, 167.9, 16.82, 127.0, 16.82, 127.0, -25.24, 167.9, -25.24, 167.9, -25.24, 127.0, -25.24, 127.0, -66.31, 167.9, -66.31, 167.9, 141.5, 127.0, 141.5, 127.0, 99.95, 167.9, 99.95, 167.9, 58.39, 127.0, 58.39, 127.0, 16.82, 167.9, 16.82, -39.87, 183.1, 1.69, 183.1, 1.69, 262.1, -39.87, 262.1, 167.9, -107.9, 127.0, -107.9, 127.0, -149.4, 167.9, -149.4, 84.82, -198.1, 127.0, -198.1, 127.0, -246.7, 84.82, -246.7, 167.9, 183.1, 127.0, 183.1, 127.0, 263.5, 167.9, 263.5, 84.82, -25.24, 127.0, -25.24, 127.0, -66.31, 84.82, -66.31, 84.82, 141.5, 127.0, 141.5, 127.0, 99.95, 84.82, 99.95, 84.82, 58.39, 127.0, 58.39, 127.0, 16.82, 84.82, 16.82, 84.82, -107.9, 127.0, -107.9, 127.0, -149.4, 84.82, -149.4, -164.6, -149.4, -220.2, -149.4, -220.2, -248.8, -164.6, -248.8, 1.69, 183.1, -39.87, 183.1, -39.87, 263.5, 1.69, 263.5, -81.44, -19.63, -81.44, -1.45, -39.87, -1.45, -39.87, -19.63, -81.44, -198.1, -39.87, -198.1, -39.87, -246.7, -81.44, -246.7, 1.69, -19.63, 1.69, -1.45, -39.87, -1.45, -39.87, -19.63, -81.44, 183.1, -39.87, 183.1, -39.87, 141.5, -81.44, 141.5, 1.69, 183.1, -39.87, 183.1, -39.87, 141.5, 1.69, 141.5, -81.44, 99.95, -39.87, 99.95, -39.87, 58.39, -81.44, 58.39, 1.69, 99.95, -39.87, 99.95, -39.87, 58.39, 1.69, 58.39, -81.44, -66.31, -39.87, -66.31, -39.87, -107.9, -81.44, -107.9, 1.69, -66.31, -39.87, -66.31, -39.87, -107.9, 1.69, -107.9, -81.44, 16.82, -39.87, 16.82, -39.87, -25.24, -81.44, -25.24, 1.69, 16.82, -39.87, 16.82, -39.87, -25.24, 1.69, -25.24, 1.69, -107.9, -39.87, -107.9, -39.87, -149.4, 1.69, -149.4, 84.82, 183.1, 43.26, 183.1, 43.26, 262.1, 84.82, 262.1, 1.69, 58.39, -39.87, 58.39, -39.87, 16.82, 1.69, 16.82, 1.69, 141.5, -39.87, 141.5, -39.87, 99.95, 1.69, 99.95, 1.69, -25.24, -39.87, -25.24, -39.87, -66.31, 1.69, -66.31, -149.4, 4.251, -149.4, -1.45, -248.8, -1.45, -248.8, 4.251, 1.69, -198.1, -39.87, -198.1, -39.87, -246.7, 1.69, -246.7, -81.44, -107.9, -39.87, -107.9, -39.87, -149.4, -81.44, -149.4, -81.44, 58.39, -39.87, 58.39, -39.87, 16.82, -81.44, 16.82, -81.44, 141.5, -39.87, 141.5, -39.87, 99.95, -81.44, 99.95, -81.44, -25.24, -39.87, -25.24, -39.87, -66.31, -81.44, -66.31, -81.44, 183.1, -39.87, 183.1, -39.87, 263.5, -81.44, 263.5, 1.69, -149.4, -39.87, -149.4, -39.87, -198.1, 1.69, -198.1, -81.44, -149.4, -39.87, -149.4, -39.87, -198.1, -81.44, -198.1, 84.82, -149.4, 127.0, -149.4, 127.0, -198.1, 84.82, -198.1, -149.4, 112.1, -149.4, 48.02, -198.1, 33.59, -198.1, 86.66, 84.82, -149.4, 43.26, -149.4, 43.26, -198.1, 84.82, -198.1, 1.69, -149.4, 43.26, -149.4, 43.26, -198.1, 1.69, -198.1, 167.9, -246.7, 167.9, -198.1, 233.3, -198.1, 233.3, -246.7, -149.4, 112.1, -198.1, 86.66, -198.1, 43.14, -149.4, 87.73, 165.0, -149.4, 199.1, -198.1, 298.6, -198.1, 298.6, -149.4, -149.4, -19.63, -149.4, -1.45, -198.1, -1.45, -198.1, -19.63, 127.0, -149.4, 84.82, -149.4, 84.82, -198.1, 127.0, -198.1, -39.87, -149.4, 1.69, -149.4, 1.69, -198.1, -39.87, -198.1, 43.26, -149.4, 84.82, -149.4, 84.82, -198.1, 43.26, -198.1, 43.26, -149.4, 1.69, -149.4, 1.69, -198.1, 43.26, -198.1, 233.3, -246.7, 233.3, -198.1, 298.6, -198.1, 298.6, -246.7, 127.0, -149.4, 167.9, -149.4, 167.9, -198.1, 127.0, -198.1, -81.44, 183.1, -81.44, 263.5, -275.0, 263.5, -275.0, 183.1, -39.87, -149.4, -81.44, -149.4, -81.44, -198.1, -39.87, -198.1, -198.1, -1.45, -198.1, -19.63, -246.7, -19.63, -246.7, -1.45, 183.1, -19.63, 183.1, -1.45, 263.5, -1.45, 263.5, -19.63, -149.4, -1.45, -149.4, -19.63, -198.1, -19.63, -198.1, -1.45, -81.44, -1.45, -81.44, -19.63, -275.0, -19.63, -275.0, -1.45, -81.44, -198.1, -81.44, -246.7, -275.0, -246.7, -275.0, -198.1, -81.44, -149.4, -81.44, -198.1, -275.0, -198.1, -275.0, -149.4, -81.44, -198.1, -81.44, -149.4, -275.0, -149.4, -275.0, -198.1, -81.44, -19.63, -81.44, -1.45, -275.0, -1.45, -275.0, -19.63, -81.44, -246.7, -81.44, -198.1, -275.0, -198.1, -275.0, -246.7, -81.44, 263.5, -81.44, 183.1, -275.0, 183.1, -275.0, 263.5, -220.4, 4.251, -220.4, -1.45, -276.3, -1.45, -276.3, 4.251, -81.44, -1.45, -164.6, -1.45, -164.6, 4.251, -81.44, 4.251, 43.26, 5.891, 1.69, -1.45, 1.69, 4.251, 43.26, 11.59, -39.87, -1.45, -81.44, -1.45, -81.44, 4.251, -39.87, 4.251, 127.0, 5.781, 84.82, 13.23, 84.82, 18.93, 127.0, 11.48, -164.6, 4.251, -164.6, -1.45, -220.4, -1.45, -220.4, 4.251, 84.82, 13.23, 43.26, 5.891, 43.26, 11.59, 84.82, 18.93, 167.9, -1.45, 127.0, 5.781, 127.0, 11.48, 167.9, 4.251, 1.69, -1.45, -39.87, -1.45, -39.87, 4.251, 1.69, 4.251, -164.6, 183.1, -220.4, 183.1, -220.4, 262.1, -164.6, 262.1, -81.44, 183.1, -164.6, 183.1, -164.6, 262.1, -81.44, 262.1, 1.69, 183.1, 43.26, 183.1, 43.26, 262.1, 1.69, 262.1, -39.87, 183.1, -81.44, 183.1, -81.44, 262.1, -39.87, 262.1, -276.3, 183.1, -220.4, 183.1, -220.4, 262.1, -276.3, 262.1, -164.6, 183.1, -81.44, 183.1, -81.44, 262.1, -164.6, 262.1, -81.44, 183.1, -39.87, 183.1, -39.87, 262.1, -81.44, 262.1, 183.1, -1.45, 183.1, 4.251, 262.1, 4.251, 262.1, -1.45, 1.69, 183.1, -39.87, 183.1, -39.87, 262.1, 1.69, 262.1, 127.0, 183.1, 167.9, 183.1, 167.9, 262.1, 127.0, 262.1, -220.4, 183.1, -276.3, 183.1, -276.3, 262.1, -220.4, 262.1, 127.0, -220.4, 167.9, -198.7, 167.9, -151.4, 127.0, -188.6, -39.87, -1.45, 1.69, -1.45, 1.69, 4.251, -39.87, 4.251, -164.6, -1.45, -81.44, -1.45, -81.44, 4.251, -164.6, 4.251, 43.26, 5.891, 84.82, 13.23, 84.82, 18.93, 43.26, 11.59, -220.2, -1.45, -220.2, 4.251, -275.8, 4.251, -275.8, -1.45, -164.6, -1.45, -164.6, 4.251, -220.2, 4.251, -220.2, -1.45, 1.69, -1.45, 43.26, 5.891, 43.26, 11.59, 1.69, 4.251, 84.82, -248.8, 127.0, -220.4, 127.0, -188.6, 84.82, -248.8, -81.44, -1.45, -39.87, -1.45, -39.87, 4.251, -81.44, 4.251, -164.6, -149.4, -81.44, -149.4, -81.44, -248.8, -164.6, -248.8, 43.26, -149.4, 84.82, -149.4, 84.82, -248.8, 43.26, -248.8, -81.44, -149.4, -39.87, -149.4, -39.87, -248.8, -81.44, -248.8, 84.82, -149.4, 43.26, -149.4, 43.26, -248.8, 84.82, -248.8, 84.82, -149.4, 127.0, -149.4, 127.0, -220.4, 84.82, -248.8, -39.87, -149.4, -81.44, -149.4, -81.44, -248.8, -39.87, -248.8, 43.26, -149.4, 1.69, -149.4, 1.69, -248.8, 43.26, -248.8, -149.4, 48.02, -149.4, 112.1, -198.7, 86.66, -220.4, 48.02, 127.0, -149.4, 84.82, -149.4, 84.82, -248.8, 127.0, -188.6, -220.2, -149.4, -275.8, -149.4, -275.8, -248.8, -220.2, -248.8, -149.4, 112.1, -149.4, 87.78, -151.4, 109.1, -198.7, 86.66])
_uv.active_render = True
me_cube.materials.append(mat_material)
me_cube.use_mirror_vertex_groups = False
me_cube.auto_texspace = False
me_cube.update()

# ---- objects
ob_cube = bpy.data.objects.new('Cube', me_cube)

# ---- transforms, parenting, visibility, modifiers, constraints
ob_cube.location = (0.0, 0.0, 0.0)
ob_cube.scale = (166.3, 166.3, 166.3)
ob_cube.lock_rotations_4d = False
ob_cube.empty_display_type = 'ARROWS'
ob_cube.lineart.crease_threshold = 0.0

# ---- collection membership
col_collection.objects.link(ob_cube)

# ---- scene / render settings (as saved in the file)
scene.frame_start = 1; scene.frame_end = 250; scene.frame_set(1)
scene.render.engine = 'BLENDER_EEVEE_NEXT'
scene.cycles.sampling_pattern = 'TABULATED_SOBOL'
scene.eevee.ray_tracing_options.trace_max_roughness = 0.0
bpy.context.view_layer.update()

# ---- added for rendering (the .blend has no active camera and no usable light): camera, sun
cam_auto = bpy.data.cameras.new('AutoCamera')
cam_auto.lens = 50.0
cam_auto.sensor_width = 36.0
cam_auto.clip_end = 12697.7
ob_auto_camera = bpy.data.objects.new('AutoCamera', cam_auto)
scene.collection.objects.link(ob_auto_camera)
ob_auto_camera.location = (733.296, -877.662, 478.421)
ob_auto_camera.rotation_euler = (1.09748, -7.21219e-08, 0.694738)
scene.camera = ob_auto_camera
light_auto_sun = bpy.data.lights.new('AutoSun', 'SUN')
light_auto_sun.energy = 3.0
light_auto_sun.angle = 0.0523599
ob_auto_sun = bpy.data.objects.new('AutoSun', light_auto_sun)
scene.collection.objects.link(ob_auto_sun)
ob_auto_sun.rotation_euler = (0.872665, 0.174533, 0.523599)
bpy.context.view_layer.update()
